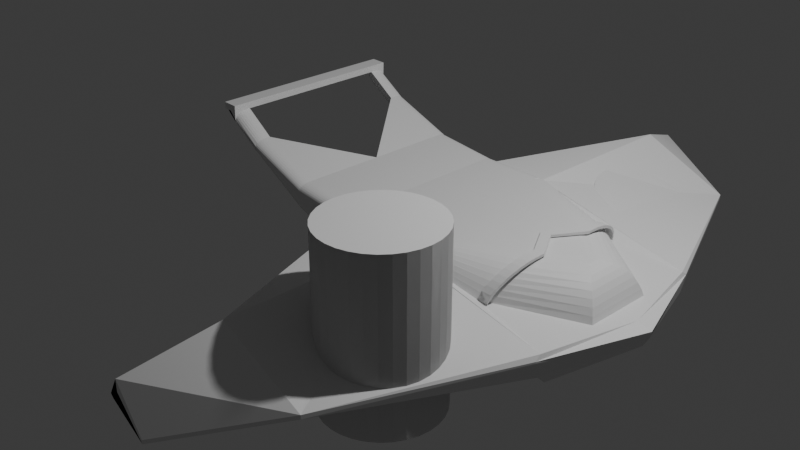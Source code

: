 # Source: Shatl.blend  (saved by Blender 4.1.24; exported with 4.5.12 LTS)
import bpy
from mathutils import Matrix  # noqa: F401  (used for matrix-valued properties, if any)

bpy.ops.wm.read_factory_settings(use_empty=True)
scene = bpy.context.scene
scene.name = 'Scene'

# ---- collections
col_collection = bpy.data.collections.new('Collection'); scene.collection.children.link(col_collection)

# ---- materials (node trees are filled in below, after node groups)
mat_material = bpy.data.materials.new('Material')
mat_material.alpha_threshold = 0.0
mat_material.use_transparent_shadow = False
mat_material.roughness = 0.5
mat_material.line_color = (0.0, 0.0, 0.0, 1.0)

# ---- material node trees
mat_material.use_nodes = True; mat_material.node_tree.nodes.clear()
_N = mat_material.node_tree.nodes; _L = mat_material.node_tree.links
n0 = _N.new('ShaderNodeOutputMaterial'); n0.name = 'Material Output'; n0.location = (300, 300)
n1 = _N.new('ShaderNodeBsdfPrincipled'); n1.name = 'Principled BSDF'; n1.location = (10, 300)
n1.inputs[3].default_value = 1.45
_L.new(n1.outputs[0], n0.inputs[0])
n0.is_active_output = True

# ---- world
world_world = bpy.data.worlds.new('World'); scene.world = world_world
world_world.use_nodes = True; world_world.node_tree.nodes.clear()
_N = world_world.node_tree.nodes; _L = world_world.node_tree.links
n0 = _N.new('ShaderNodeOutputWorld'); n0.name = 'World Output'; n0.location = (300, 300)
n1 = _N.new('ShaderNodeBackground'); n1.name = 'Background'; n1.location = (10, 300)
n1.inputs[0].default_value = (0.05088, 0.05088, 0.05088, 1.0)
_L.new(n1.outputs[0], n0.inputs[0])
n0.is_active_output = True
world_world.color = (0.05088, 0.05088, 0.05088)
world_world.use_sun_shadow = False
world_world.sun_shadow_jitter_overblur = 0.0

# ---- cameras
cam_camera = bpy.data.cameras.new('Camera')
cam_camera.clip_end = 100.0
cam_camera.ortho_scale = 7.314

# ---- lights
light_light = bpy.data.lights.new('Light', 'POINT')
light_light.transmission_factor = 0.0
light_light.energy = 1000.0
light_light.shadow_soft_size = 0.1
light_light.shadow_maximum_resolution = 0.006
light_light.use_absolute_resolution = True

# ---- meshes
me_cube = bpy.data.meshes.new('Cube')
me_cube.from_pydata([(-0.3333, 0.0, 0.5563), (1.0, 0.0, 1.0), (-0.3333, 0.0, 1.141), (1.0, 0.0, -1.0), (0.3333, 0.0, 0.08746), (0.3333, 0.0, 1.0), (-1.0, -0.8461, 1.4), (-1.0, -0.8209, 1.649), (-0.3333, -0.8209, 0.5563), (0.3333, -0.8209, 0.08746), (0.3333, -0.8209, 1.0), (-0.3333, -0.8209, 1.141), (-1.0, -0.8209, 1.649), (-0.3333, -0.8209, 0.5563), (0.3333, -0.8209, 0.08746), (0.3333, -0.8209, 1.0), (-0.3333, -0.8209, 1.141), (-1.314, -0.8209, 2.083), (-1.314, -0.8209, 2.218), (-1.476, -0.8209, 2.223), (-1.314, -1.0, 2.218), (-1.476, -1.0, 2.088), (-1.476, -0.8209, 2.088), (-1.476, -1.0, 2.223), (-1.314, 0.0, 2.083), (-1.314, 0.0, 2.218), (-1.476, 0.0, 2.223), (-1.476, 0.0, 2.088), (1.0, -0.8841, 1.0), (1.0, -2.829, 0.8647), (1.0, -0.9099, 0.9966), (1.0, -0.9344, 0.9866), (1.0, -0.9564, 0.9705), (1.0, -0.9747, 0.9491), (1.0, -0.9885, 0.9234), (1.0, -0.9971, 0.8948), (1.0, -2.829, 0.6233), (1.0, -0.324, -1.0), (1.0, -0.4388, -0.8542), (1.0, -0.4301, -0.8938), (1.0, -0.4161, -0.9294), (1.0, -0.3974, -0.9591), (1.0, -0.3751, -0.9814), (1.0, -0.3502, -0.9953), (-1.0, -1.0, 1.508), (-1.0, -0.8841, 1.649), (-1.0, -0.9971, 1.539), (-1.0, -0.9885, 1.569), (-1.0, -0.9747, 1.596), (-1.0, -0.9564, 1.618), (-1.0, -0.9344, 1.635), (-1.0, -0.9099, 1.645), (-1.0, -1.0, 1.499), (-1.0, -0.8815, 1.318), (-1.005, -0.997, 1.468), (-1.008, -0.9883, 1.435), (-1.01, -0.9741, 1.404), (-1.01, -0.9554, 1.375), (-1.008, -0.9329, 1.351), (-1.005, -0.9079, 1.331), (0.3333, -0.8841, 1.0), (0.3333, -1.0, 0.8639), (0.3333, -0.9099, 0.9966), (0.3333, -0.9344, 0.9865), (0.3333, -0.9564, 0.9703), (0.3333, -0.9747, 0.9488), (0.3333, -0.9885, 0.923), (0.3333, -0.9971, 0.8942), (-0.3333, -1.0, 1.003), (-0.3333, -0.8841, 1.141), (-0.3333, -0.9971, 1.033), (-0.3333, -0.9885, 1.062), (-0.3333, -0.9747, 1.089), (-0.3333, -0.9564, 1.111), (-0.3333, -0.9344, 1.127), (-0.3333, -0.9099, 1.137), (-0.3333, -0.8819, 0.5563), (-0.3333, -1.0, 0.7413), (-0.3333, -0.9082, 0.561), (-0.3333, -0.9331, 0.5746), (-0.3333, -0.9555, 0.5967), (-0.3333, -0.9742, 0.626), (-0.3333, -0.9883, 0.661), (-0.3333, -0.997, 0.7001), (0.3333, -1.0, 0.2736), (0.3333, -0.8821, 0.08746), (0.3333, -0.997, 0.2322), (0.3333, -0.9883, 0.1929), (0.3333, -0.9743, 0.1576), (0.3333, -0.9556, 0.1281), (0.3333, -0.9333, 0.1059), (0.3333, -0.9084, 0.09213), (-1.0, -0.8841, 1.649), (-1.0, -1.0, 1.451), (-1.0, -0.9099, 1.644), (-1.0, -0.9971, 1.495), (-1.0, -1.0, 1.499), (-1.0, -0.8814, 1.318), (-1.005, -0.997, 1.465), (-1.008, -0.9883, 1.431), (-1.01, -0.9741, 1.399), (-1.01, -0.9554, 1.37), (-1.008, -0.9329, 1.346), (-1.005, -0.9078, 1.329), (-1.0, -0.9367, 1.318), (-1.0, -0.8209, 1.536), (-1.0, -0.9109, 1.323), (-1.0, -0.8865, 1.339), (-1.0, -0.8645, 1.366), (-1.0, -0.8323, 1.442), (-1.0, -0.8238, 1.488), (-1.318, -1.0, 1.89), (-1.314, -0.8841, 2.083), (-1.314, -1.0, 2.199), (-1.43, -1.0, 2.087), (-1.43, -1.0, 2.087), (-1.317, -0.9971, 1.933), (-1.316, -0.9885, 1.974), (-1.316, -0.9747, 2.01), (-1.315, -0.9564, 2.041), (-1.315, -0.9344, 2.064), (-1.314, -0.9099, 2.078), (-1.317, -1.0, 1.922), (-1.321, -0.8817, 1.741), (-1.318, -0.997, 1.882), (-1.319, -0.9883, 1.844), (-1.32, -0.9742, 1.809), (-1.32, -0.9555, 1.781), (-1.321, -0.933, 1.759), (-1.321, -0.908, 1.746), (-1.321, -0.9367, 1.741), (-1.317, -0.8209, 1.956), (-1.321, -0.9109, 1.747), (-1.321, -0.8865, 1.763), (-1.32, -0.8645, 1.788), (-1.319, -0.8461, 1.822), (-1.319, -0.8323, 1.863), (-1.318, -0.8238, 1.908), (-1.476, -0.8818, 2.088), (-1.389, -1.0, 2.085), (-1.476, -1.0, 2.088), (-1.474, -0.9081, 2.088), (-1.468, -0.9331, 2.088), (-1.457, -0.9555, 2.087), (-1.443, -0.9742, 2.087), (-1.427, -0.9883, 2.086), (-1.408, -0.997, 2.086), (-1.374, -0.8209, 2.085), (-1.476, -0.9367, 2.088), (-1.476, -0.8209, 2.088), (-1.396, -0.8238, 2.085), (-1.418, -0.8323, 2.086), (-1.438, -0.8461, 2.087), (-1.454, -0.8645, 2.087), (-1.466, -0.8865, 2.088), (-1.474, -0.9109, 2.088), (2.364, -0.003723, 0.9271), (1.938, -2.829, 0.03976), (2.417, -0.05655, 0.917), (2.468, -0.1083, 0.8868), (2.518, -0.1579, 0.8372), (2.564, -0.2044, 0.7691), (2.607, -0.2468, 0.6839), (2.644, -0.2843, 0.5835), (2.676, -0.316, 0.4697), (2.701, -0.3414, 0.345), (2.72, -0.3599, 0.2119), (2.694, -0.9902, 0.1852), (1.74, -0.03976, -1.0), (1.938, -2.829, -0.03976), (1.876, -0.1764, -0.9902), (2.01, -0.3103, -0.9872), (2.139, -0.4387, -0.9784), (2.259, -0.5589, -0.9773), (2.368, -0.6686, -0.8459), (2.506, -0.7637, -0.6403), (2.613, -0.8276, -0.5449), (2.661, -0.8755, -0.4968), (2.694, -0.9902, -0.2575), (2.364, 0.0, 0.9271), (3.065, 0.0, 0.09334), (2.417, 0.0, 0.917), (2.468, 0.0, 0.8868), (2.518, 0.0, 0.8372), (2.564, 0.0, 0.7691), (2.607, 0.0, 0.6839), (2.644, 0.0, 0.5835), (2.676, 0.0, 0.4697), (2.701, 0.0, 0.345), (2.72, 0.0, 0.2119), (2.918, 0.0, 0.1797), (3.038, 0.0, -0.09533), (2.04, 0.0, -1.0), (2.99, 0.0, -0.2575), (2.961, 0.0, -0.2591), (2.913, 0.0, -0.2832), (2.848, 0.0, -0.34), (2.765, 0.0, -0.4646), (2.669, 0.0, -0.6301), (2.559, 0.0, -0.8159), (2.439, 0.0, -0.9532), (2.31, 0.0, -0.9872), (2.176, 0.0, -0.9902), (1.0, -2.829, 0.8647), (1.0, -0.8841, 1.0), (1.0, -0.9099, 0.9966), (1.0, -0.9344, 0.9866), (1.0, -0.9564, 0.9705), (1.0, -0.9747, 0.9491), (1.0, -0.9885, 0.9234), (1.0, -0.9971, 0.8949), (1.015, -0.9988, 0.884), (1.028, -0.9953, 0.9028), (1.038, -0.9895, 0.9209), (1.044, -0.9816, 0.9379), (1.048, -0.9717, 0.9533), (1.048, -0.96, 0.967), (1.044, -0.9468, 0.9785), (1.038, -0.9323, 0.9878), (1.028, -0.9168, 0.9945), (1.015, -0.9006, 0.9986), (1.0, -0.324, -1.0), (1.0, -0.4388, -0.8542), (1.0, -0.4301, -0.8939), (1.0, -0.4161, -0.9294), (1.0, -0.3975, -0.9591), (1.0, -0.3751, -0.9814), (1.0, -0.3502, -0.9953), (1.015, -0.3408, -0.9981), (1.028, -0.3572, -0.9924), (1.038, -0.3729, -0.9831), (1.044, -0.3877, -0.9702), (1.048, -0.4011, -0.9542), (1.048, -0.413, -0.9353), (1.044, -0.4231, -0.9138), (1.038, -0.4311, -0.8904), (1.028, -0.437, -0.8653), (1.015, -0.4406, -0.8391), (0.7053, -3.649, -0.01196), (0.7053, -3.649, 0.2295), (0.7053, -3.649, 0.2295), (1.007, -3.649, -0.5955), (1.007, -3.649, -0.675), (0.7053, -3.649, -0.01196), (0.7053, -3.649, 0.2295), (0.7053, -3.649, 0.2295), (1.007, -3.649, -0.5955), (1.007, -3.649, -0.675), (0.603, -3.649, -0.1507), (0.603, -3.649, -0.1286), (0.603, -3.649, -0.1286), (0.6306, -3.649, -0.2041), (0.6306, -3.649, -0.2114), (2.698, -1.051, 0.05997), (2.698, -1.051, 0.09506), (1.963, -0.7003, 0.7974), (1.946, -0.7555, 0.7135), (2.014, -0.2952, 1.013), (1.928, -0.801, 0.6209), (2.01, -0.3904, 1.005), (1.83, 0.0, 1.023), (1.909, -0.8366, 0.5209), (2.002, -0.48, 0.9772), (1.889, -0.8638, 0.394), (1.992, -0.562, 0.9316), (1.979, -0.6357, 0.8708), (2.073, -0.6981, 0.7981), (2.057, -0.7525, 0.7154), (2.124, -0.2988, 1.01), (2.038, -0.7973, 0.6241), (2.12, -0.3926, 1.003), (1.942, 0.0, 1.02), (2.019, -0.8325, 0.5256), (2.112, -0.4809, 0.9754), (1.999, -0.8638, 0.394), (2.101, -0.5618, 0.9304), (2.089, -0.6344, 0.8705), (1.963, -0.7093, 0.8497), (1.947, -0.7637, 0.767), (2.014, -0.31, 1.062), (1.928, -0.8085, 0.6757), (2.01, -0.4038, 1.055), (1.831, 0.0, 1.072), (1.909, -0.8437, 0.5772), (2.002, -0.4921, 1.027), (1.991, -0.573, 0.982), (1.978, -0.6456, 0.9221), (2.073, -0.7093, 0.8497), (2.057, -0.7637, 0.767), (2.124, -0.31, 1.062), (2.038, -0.8085, 0.6757), (2.12, -0.4038, 1.055), (1.942, 0.0, 1.072), (2.019, -0.8437, 0.5772), (2.112, -0.4921, 1.027), (2.101, -0.573, 0.982), (2.089, -0.6456, 0.9221)], [], [(11, 7, 45, 69), (28, 30, 205, 204), (3, 192, 168, 221, 37), (4, 3, 37, 85, 9), (1, 5, 10, 60, 28), (179, 260, 257, 156), (6, 7, 2, 0), (10, 11, 69, 60), (96, 93, 111, 122), (30, 31, 206, 205), (8, 9, 85, 76), (29, 36, 238, 239), (84, 61, 68, 77), (5, 2, 11, 10), (0, 4, 9, 8), (0, 8, 6), (6, 53, 97), (2, 7, 11), (92, 12, 17, 112), (11, 7, 12, 16), (6, 8, 76, 53), (12, 105, 131, 17), (10, 11, 16, 15), (77, 68, 44, 52), (122, 111, 115, 139), (8, 9, 14, 13), (149, 148, 138, 140, 21, 22), (7, 6, 105, 12), (104, 97, 123, 130), (6, 8, 13, 97), (22, 19, 26, 27), (113, 112, 17, 18, 20), (23, 20, 18, 19), (17, 131, 147), (22, 21, 23, 19), (17, 147, 149, 22), (130, 123, 138, 148), (140, 139, 115, 114, 21), (21, 114, 113, 20, 23), (24, 27, 26, 25), (18, 17, 24, 25), (17, 22, 27, 24), (19, 18, 25, 26), (3, 1, 28, 204, 220, 219, 218, 217, 216, 215, 214, 213, 212, 211, 203, 29, 36, 237, 236, 235, 234, 233, 232, 231, 230, 229, 228, 221, 37), (31, 32, 207, 206), (32, 33, 208, 207), (33, 34, 209, 208), (34, 35, 210, 209), (35, 29, 203, 210), (36, 38, 222), (38, 39, 223, 222), (39, 40, 224, 223), (40, 41, 225, 224), (41, 42, 226, 225), (42, 43, 227, 226), (43, 37, 221, 227), (6, 109, 110, 105), (111, 116, 117, 118, 119, 120, 121, 112, 113, 114, 115), (138, 141, 140), (141, 142, 140), (142, 143, 140), (143, 144, 140), (144, 145, 140), (145, 146, 140), (146, 139, 140), (147, 150, 149), (150, 151, 149), (151, 152, 149), (152, 153, 149), (153, 154, 149), (154, 155, 149), (155, 148, 149), (69, 45, 51, 75), (75, 51, 50, 74), (74, 50, 49, 73), (73, 49, 48, 72), (72, 48, 47, 71), (71, 47, 46, 70), (70, 46, 44, 68), (85, 37, 43, 91), (91, 43, 42, 90), (90, 42, 41, 89), (89, 41, 40, 88), (88, 40, 39, 87), (87, 39, 38, 86), (86, 38, 36, 84), (28, 60, 62, 30), (30, 62, 63, 31), (31, 63, 64, 32), (32, 64, 65, 33), (33, 65, 66, 34), (34, 66, 67, 35), (35, 67, 61, 29), (60, 69, 75, 62), (62, 75, 74, 63), (63, 74, 73, 64), (64, 73, 72, 65), (65, 72, 71, 66), (66, 71, 70, 67), (67, 70, 68, 61), (53, 76, 78, 59), (59, 78, 79, 58), (58, 79, 80, 57), (57, 80, 81, 56), (56, 81, 82, 55), (55, 82, 83, 54), (54, 83, 77, 52), (76, 85, 91, 78), (78, 91, 90, 79), (79, 90, 89, 80), (80, 89, 88, 81), (81, 88, 87, 82), (82, 87, 86, 83), (83, 86, 84, 77), (52, 96, 98, 54), (54, 98, 99, 55), (55, 99, 100, 56), (56, 100, 101, 57), (57, 101, 102, 58), (58, 102, 103, 59), (59, 103, 97, 53), (92, 112, 121, 94), (94, 121, 120, 50), (50, 120, 119, 49), (49, 119, 118, 48), (48, 118, 117, 46), (46, 117, 116, 95), (95, 116, 111, 93), (123, 97, 103, 129), (129, 103, 102, 128), (128, 102, 101, 127), (127, 101, 100, 126), (126, 100, 99, 125), (125, 99, 98, 124), (124, 98, 96, 122), (104, 130, 132, 106), (106, 132, 133, 107), (107, 133, 134, 108), (108, 134, 135, 6), (6, 135, 136, 109), (109, 136, 137, 110), (110, 137, 131, 105), (130, 148, 155, 132), (132, 155, 154, 133), (133, 154, 153, 134), (134, 153, 152, 135), (135, 152, 151, 136), (136, 151, 150, 137), (137, 150, 147, 131), (138, 123, 129, 141), (141, 129, 128, 142), (142, 128, 127, 143), (143, 127, 126, 144), (144, 126, 125, 145), (145, 125, 124, 146), (146, 124, 122, 139), (36, 29, 61, 84), (203, 211, 212, 213, 214, 215, 216, 217, 218, 219, 220, 204, 205, 206, 207, 208, 209, 210), (221, 228, 229, 230, 231, 232, 233, 234, 235, 236, 237, 36, 222, 223, 224, 225, 226, 227), (179, 156, 158, 181), (181, 158, 159, 182), (182, 159, 160, 183), (183, 160, 161, 184), (184, 161, 162, 185), (185, 162, 163, 186), (186, 163, 164, 187), (187, 164, 165, 188), (188, 165, 166, 189), (189, 166, 167, 190), (167, 157, 254), (168, 192, 202, 170), (170, 202, 201, 171), (171, 201, 200, 172), (172, 200, 199, 173), (173, 199, 198, 174), (174, 198, 197, 175), (175, 197, 196), (175, 196, 195, 176), (176, 195, 194, 177), (177, 194, 193, 178), (178, 193, 191, 253), (221, 168, 170, 228), (228, 170, 171, 229), (229, 171, 172, 230), (230, 172, 173, 231), (231, 173, 174, 232), (232, 174, 175, 233), (233, 175, 234), (234, 175, 176, 235), (235, 176, 177, 236), (236, 177, 178, 237), (237, 178, 169, 36), (156, 257, 259, 158), (158, 259, 262, 159), (159, 262, 264, 160), (160, 264, 265, 161), (161, 265, 255, 162), (162, 255, 256, 163), (163, 256, 258, 164), (164, 258, 261, 165), (165, 261, 263, 166), (166, 263, 212, 211, 167), (253, 254, 157, 169), (240, 239, 244, 245), (169, 157, 241, 242), (36, 169, 242, 238), (157, 203, 240, 241), (203, 29, 239, 240), (243, 247, 252, 248), (241, 240, 245, 246), (238, 242, 247, 243), (242, 241, 246, 247), (239, 238, 243, 244), (252, 251, 250, 249, 248), (247, 246, 251, 252), (244, 243, 248, 249), (245, 244, 249, 250), (246, 245, 250, 251), (191, 180, 254, 253), (169, 178, 253), (190, 167, 254, 180), (264, 265, 286, 285), (263, 261, 213, 212), (259, 257, 204, 220), (256, 255, 216, 215), (262, 259, 220, 219), (264, 262, 219, 218), (265, 264, 218, 217), (255, 265, 217, 216), (257, 260, 1, 28, 204), (258, 256, 215, 214), (261, 258, 214, 213), (267, 266, 287, 288), (272, 269, 290, 293), (262, 264, 285, 284), (270, 268, 289, 291), (269, 267, 288, 290), (259, 262, 284, 281), (274, 272, 293), (268, 271, 292, 289), (255, 256, 278, 277), (283, 263, 274, 293), (282, 279, 289, 292), (284, 285, 295, 294), (279, 281, 291, 289), (278, 280, 290, 288), (285, 286, 296, 295), (277, 278, 288, 287), (280, 283, 293, 290), (286, 277, 287, 296), (281, 284, 294, 291), (273, 270, 291, 294), (265, 255, 277, 286), (275, 273, 294, 295), (260, 257, 279, 282), (261, 263, 283), (276, 275, 295, 296), (256, 258, 280, 278), (257, 259, 281, 279), (266, 276, 296, 287), (258, 261, 283, 280), (283, 272, 274, 263), (280, 269, 272, 283), (278, 267, 269, 280), (104, 106, 107, 108, 6, 97), (167, 210, 203, 157)])
_uv = me_cube.uv_layers.new(name='UVMap')
_uv.uv.foreach_set('vector', [0.7917, 0.7276, 0.875, 0.7276, 0.875, 0.7355, 0.7917, 0.7355, 0.625, 1.0, 0.6246, 1.0, 0.6246, 1.0, 0.625, 1.0, 0.125, 0.625, 0.255, 0.625, 0.255, 0.63, 0.125, 0.7353, 0.125, 0.7353, 0.2917, 0.625, 0.375, 0.625, 0.375, 0.7353, 0.2917, 0.7353, 0.2917, 0.7276, 0.625, 0.625, 0.7083, 0.625, 0.7083, 0.7276, 0.7083, 0.7355, 0.625, 0.7355, 0.745, 0.625, 0.7922, 0.625, 0.7803, 0.6586, 0.745, 0.63, 0.375, 0.02239, 0.625, 0.02239, 0.625, 0.125, 0.375, 0.125, 0.7083, 0.7276, 0.7917, 0.7276, 0.7917, 0.7355, 0.7083, 0.7355, 0.5123, 1.0, 0.4756, 1.0, 0.4841, 1.0, 0.5073, 1.0, 0.6246, 1.0, 0.6233, 1.0, 0.6233, 1.0, 0.6246, 1.0, 0.2083, 0.7276, 0.2917, 0.7276, 0.2917, 0.7353, 0.2083, 0.7352, 0.6081, 0.75, 0.3984, 0.75, 0.3984, 0.75, 0.6081, 0.75, 0.426, 0.8333, 0.5877, 0.8333, 0.5659, 0.9167, 0.4541, 0.9167, 0.7083, 0.625, 0.7917, 0.625, 0.7917, 0.7276, 0.7083, 0.7276, 0.2083, 0.625, 0.2917, 0.625, 0.2917, 0.7276, 0.2083, 0.7276, 0.2083, 0.625, 0.2083, 0.7276, 0.125, 0.7276, 0.125, 0.7276, 0.125, 0.7352, 0.0, 2.384e-07, 0.875, 0.625, 0.875, 0.7276, 0.7917, 0.7276, 0.875, 0.7355, 0.875, 0.7276, 0.875, 0.7276, 0.875, 0.7355, 0.7917, 0.7276, 0.875, 0.7276, 0.875, 0.7276, 0.7917, 0.7276, 0.125, 0.7276, 0.2083, 0.7276, 0.2083, 0.7352, 0.125, 0.7352, 0.625, 0.02239, 0.5403, 0.02239, 0.5319, 0.02239, 0.625, 0.02239, 0.7083, 0.7276, 0.7917, 0.7276, 0.7917, 0.7276, 0.7083, 0.7276, 0.4541, 0.9167, 0.5659, 0.9167, 0.5187, 1.0, 0.5122, 1.0, 0.5073, 1.0, 0.4841, 1.0, 0.4463, 1.0, 0.5099, 1.0, 0.2083, 0.7276, 0.2917, 0.7276, 0.2917, 0.7276, 0.2083, 0.7276, 0.125, 0.7276, 0.125, 0.7421, 0.125, 0.7352, 0.125, 0.75, 0.125, 0.75, 0.125, 0.7276, 0.625, 0.02239, 0.375, 0.02239, 0.5403, 0.02239, 0.625, 0.02239, 0.125, 0.7421, 0.125, 0.7352, 0.125, 0.7352, 0.125, 0.7421, 0.125, 0.7276, 0.2083, 0.7276, 0.2083, 0.7276, 0.1321, 0.7276, 0.125, 0.7276, 0.125, 0.7276, 0.125, 0.7276, 0.125, 0.7276, 0.875, 0.75, 0.875, 0.7355, 0.875, 0.7276, 0.875, 0.7276, 0.875, 0.75, 0.375, 0.0, 0.625, 0.0, 0.625, 0.02239, 0.375, 0.02239, 0.625, 0.02239, 0.5319, 0.02239, 0.5335, 0.02239, 0.125, 0.7276, 0.125, 0.75, 0.125, 0.75, 0.125, 0.7276, 0.625, 0.02239, 0.5335, 0.02239, 0.375, 0.02239, 0.375, 0.02239, 0.125, 0.7421, 0.125, 0.7352, 0.125, 0.7352, 0.125, 0.7421, 0.375, 1.0, 0.5099, 1.0, 0.4463, 1.0, 0.4463, 1.0, 0.375, 1.0, 0.375, 1.0, 0.4463, 1.0, 0.625, 1.0, 0.625, 1.0, 0.375, 1.0, 0.625, 0.02239, 0.375, 0.02239, 0.375, 0.02239, 0.625, 0.02239, 0.875, 0.7276, 0.875, 0.7276, 0.875, 0.7276, 0.875, 0.7276, 0.625, 0.02239, 0.375, 0.02239, 0.375, 0.02239, 0.625, 0.02239, 0.375, 0.02239, 0.625, 0.02239, 0.625, 0.02239, 0.375, 0.02239, 0.375, 0.625, 0.625, 0.625, 0.625, 0.7355, 0.625, 0.7355, 0.6248, 0.7376, 0.6243, 0.7396, 0.6235, 0.7415, 0.6223, 0.7433, 0.6209, 0.745, 0.6192, 0.7464, 0.6172, 0.7477, 0.6151, 0.7487, 0.6129, 0.7494, 0.6105, 0.7499, 0.6081, 0.75, 0.6081, 0.75, 0.3984, 0.75, 0.3951, 0.7498, 0.3918, 0.7494, 0.3887, 0.7487, 0.3858, 0.7476, 0.3831, 0.7464, 0.3807, 0.7449, 0.3787, 0.7432, 0.3771, 0.7414, 0.3759, 0.7394, 0.3752, 0.7374, 0.375, 0.7353, 0.375, 0.7353, 0.6233, 1.0, 0.6213, 1.0, 0.6213, 1.0, 0.6233, 1.0, 0.6213, 1.0, 0.6186, 1.0, 0.6186, 1.0, 0.6213, 1.0, 0.6186, 1.0, 0.6154, 1.0, 0.6154, 1.0, 0.6186, 1.0, 0.6154, 1.0, 0.6119, 1.0, 0.6119, 1.0, 0.6154, 1.0, 0.6119, 1.0, 0.6081, 1.0, 0.6081, 1.0, 0.6119, 1.0, 0.125, 0.75, 0.125, 0.7496, 0.125, 0.7496, 0.125, 0.7496, 0.125, 0.7485, 0.125, 0.7485, 0.125, 0.7496, 0.125, 0.7485, 0.125, 0.7468, 0.125, 0.7468, 0.125, 0.7485, 0.125, 0.7468, 0.125, 0.7445, 0.125, 0.7445, 0.125, 0.7468, 0.125, 0.7445, 0.125, 0.7417, 0.125, 0.7417, 0.125, 0.7445, 0.125, 0.7417, 0.125, 0.7386, 0.125, 0.7386, 0.125, 0.7417, 0.125, 0.7386, 0.125, 0.7353, 0.125, 0.7353, 0.125, 0.7386, 0.4372, 0.02239, 0.4686, 0.02239, 0.5035, 0.02239, 0.5403, 0.02239, 0.4841, 1.0, 0.5154, 1.0, 0.5452, 1.0, 0.5719, 1.0, 0.5943, 1.0, 0.611, 1.0, 0.6215, 1.0, 0.625, 1.0, 0.6192, 1.0, 0.4463, 1.0, 0.4463, 1.0, 0.125, 0.7352, 0.125, 0.7385, 0.125, 0.75, 0.125, 0.7385, 0.125, 0.7416, 0.125, 0.75, 0.125, 0.7416, 0.125, 0.7444, 0.125, 0.75, 0.125, 0.7444, 0.125, 0.7468, 0.125, 0.75, 0.125, 0.7468, 0.125, 0.75, 0.125, 0.75, 0.125, 0.75, 0.125, 0.75, 0.125, 0.75, 0.125, 0.75, 0.125, 0.75, 0.125, 0.75, 0.125, 0.7276, 0.125, 0.728, 0.125, 0.7276, 0.125, 0.728, 0.125, 0.729, 0.125, 0.7276, 0.125, 0.729, 0.125, 0.7308, 0.125, 0.7276, 0.125, 0.7308, 0.125, 0.7331, 0.125, 0.7276, 0.125, 0.7331, 0.125, 0.7358, 0.125, 0.7276, 0.125, 0.7358, 0.125, 0.7389, 0.125, 0.7276, 0.125, 0.7389, 0.125, 0.7421, 0.125, 0.7276, 0.7917, 0.7355, 0.875, 0.7355, 0.8748, 0.7387, 0.7915, 0.7387, 0.7915, 0.7387, 0.8748, 0.7387, 0.8742, 0.7418, 0.7909, 0.7418, 0.7909, 0.7418, 0.8742, 0.7418, 0.8732, 0.75, 0.7917, 0.75, 0.625, 0.9167, 0.625, 0.9982, 0.585, 1.0, 0.6027, 0.9167, 0.6027, 0.9167, 0.585, 1.0, 0.5648, 1.0, 0.5915, 0.9167, 0.5915, 0.9167, 0.5648, 1.0, 0.5424, 1.0, 0.579, 0.9167, 0.579, 0.9167, 0.5424, 1.0, 0.5187, 1.0, 0.5659, 0.9167, 0.2917, 0.7353, 0.375, 0.7353, 0.3747, 0.7386, 0.2914, 0.7385, 0.2914, 0.7385, 0.3747, 0.7386, 0.374, 0.7417, 0.2906, 0.7417, 0.2906, 0.7417, 0.374, 0.7417, 0.3727, 0.7445, 0.2894, 0.7445, 0.2894, 0.7445, 0.3727, 0.7445, 0.3711, 0.75, 0.2917, 0.75, 0.375, 0.8333, 0.375, 0.7539, 0.3883, 0.75, 0.4039, 0.8333, 0.4039, 0.8333, 0.3883, 0.75, 0.3932, 0.75, 0.4147, 0.8333, 0.4147, 0.8333, 0.3932, 0.75, 0.3984, 0.75, 0.426, 0.8333, 0.625, 0.7355, 0.7083, 0.7355, 0.7083, 0.7387, 0.625, 0.7387, 0.625, 0.7387, 0.7083, 0.7387, 0.7083, 0.7418, 0.625, 0.7418, 0.625, 0.7418, 0.7083, 0.7418, 0.7083, 0.75, 0.625, 0.75, 0.625, 0.75, 0.625, 0.8333, 0.611, 0.8333, 0.6186, 0.75, 0.6186, 0.75, 0.611, 0.8333, 0.6039, 0.8333, 0.6154, 0.75, 0.6154, 0.75, 0.6039, 0.8333, 0.596, 0.8333, 0.6119, 0.75, 0.6119, 0.75, 0.596, 0.8333, 0.5877, 0.8333, 0.6081, 0.75, 0.7083, 0.7355, 0.7917, 0.7355, 0.7915, 0.7387, 0.7081, 0.7387, 0.7081, 0.7387, 0.7915, 0.7387, 0.7909, 0.7418, 0.7076, 0.7418, 0.7076, 0.7418, 0.7909, 0.7418, 0.79, 0.75, 0.7083, 0.75, 0.625, 0.8333, 0.625, 0.915, 0.6027, 0.9167, 0.611, 0.8333, 0.611, 0.8333, 0.6027, 0.9167, 0.5915, 0.9167, 0.6039, 0.8333, 0.6039, 0.8333, 0.5915, 0.9167, 0.579, 0.9167, 0.596, 0.8333, 0.596, 0.8333, 0.579, 0.9167, 0.5659, 0.9167, 0.5877, 0.8333, 0.125, 0.7352, 0.2083, 0.7352, 0.2081, 0.7385, 0.1241, 0.7385, 0.1241, 0.7385, 0.2081, 0.7385, 0.2074, 0.7416, 0.123, 0.7416, 0.123, 0.7416, 0.2074, 0.7416, 0.2062, 0.7444, 0.1216, 0.7444, 0.1216, 0.7444, 0.2062, 0.7444, 0.2046, 0.75, 0.125, 0.75, 0.375, 1.0, 0.375, 0.9204, 0.4198, 0.9167, 0.4549, 1.001, 0.4549, 1.001, 0.4198, 0.9167, 0.4365, 0.9167, 0.483, 1.001, 0.483, 1.001, 0.4365, 0.9167, 0.4541, 0.9167, 0.5122, 1.0, 0.2083, 0.7352, 0.2917, 0.7353, 0.2914, 0.7385, 0.208, 0.7385, 0.208, 0.7385, 0.2914, 0.7385, 0.2905, 0.7417, 0.2072, 0.7416, 0.2072, 0.7416, 0.2905, 0.7417, 0.2891, 0.7445, 0.2058, 0.7444, 0.2058, 0.7444, 0.2891, 0.7445, 0.2873, 0.75, 0.2083, 0.75, 0.375, 0.9167, 0.375, 0.8377, 0.4039, 0.8333, 0.4198, 0.9167, 0.4198, 0.9167, 0.4039, 0.8333, 0.4147, 0.8333, 0.4365, 0.9167, 0.4365, 0.9167, 0.4147, 0.8333, 0.426, 0.8333, 0.4541, 0.9167, 0.5122, 1.0, 0.5123, 1.0, -7.629e-06, 0.0, 0.0, -1.526e-05, 0.0, -1.526e-05, -7.629e-06, 0.0, -3.815e-06, 0.0, 0.0, 7.629e-06, 0.0, 7.629e-06, -3.815e-06, 0.0, 0.375, 1.0, 0.375, 1.0, 0.125, 0.75, 0.125, 0.75, 0.0, -9.537e-07, 0.0, -4.768e-07, 0.0, -4.768e-07, 0.0, -9.537e-07, 0.0, 0.0, 2.384e-07, -1.907e-06, 2.384e-07, -1.907e-06, 0.0, 0.0, 9.537e-07, 0.0, 0.0, 3.815e-06, 0.0, 3.815e-06, 9.537e-07, 0.0, 0.125, 0.7352, 0.125, 0.7352, 0.875, 0.7355, 0.875, 0.7355, 0.875, 0.7387, 0.875, 0.7387, 0.875, 0.7387, 0.875, 0.7387, 0.875, 0.7418, 0.875, 0.7418, 0.875, 0.7418, 0.875, 0.7418, 0.875, 0.75, 0.875, 0.75, 0.625, 1.0, 0.625, 1.0, 0.5719, 1.0, 0.5688, 1.0, 0.5688, 1.0, 0.5719, 1.0, 0.5452, 1.0, 0.5404, 1.0, 0.5404, 1.0, 0.5452, 1.0, 0.5154, 1.0, 0.5089, 1.0, 0.5089, 1.0, 0.5154, 1.0, 0.4841, 1.0, 0.4756, 1.0, 0.125, 0.7352, 0.125, 0.7352, 0.125, 0.7385, 0.125, 0.7385, 0.125, 0.7385, 0.125, 0.7385, 0.125, 0.7416, 0.125, 0.7416, 0.125, 0.7416, 0.125, 0.7416, 0.125, 0.7444, 0.125, 0.7444, 0.125, 0.7444, 0.125, 0.7444, 0.125, 0.75, 0.125, 0.75, 0.375, 1.0, 0.375, 1.0, 0.4527, 1.0, 0.4499, 1.0, 0.4499, 1.0, 0.4527, 1.0, 0.4817, 1.0, 0.4779, 1.0, 0.4779, 1.0, 0.4817, 1.0, 0.5123, 1.0, 0.5073, 1.0, 0.125, 0.7421, 0.125, 0.7421, 0.125, 0.7389, 0.125, 0.7389, 0.125, 0.7389, 0.125, 0.7389, 0.125, 0.7358, 0.125, 0.7358, 0.125, 0.7358, 0.125, 0.7358, 0.125, 0.7276, 0.125, 0.7276, 0.375, 0.02239, 0.375, 0.02239, 0.4341, 0.02239, 0.4372, 0.02239, 0.4372, 0.02239, 0.4341, 0.02239, 0.4638, 0.02239, 0.4686, 0.02239, 0.4686, 0.02239, 0.4638, 0.02239, 0.497, 0.02239, 0.5035, 0.02239, 0.5035, 0.02239, 0.497, 0.02239, 0.5319, 0.02239, 0.5403, 0.02239, 0.125, 0.7421, 0.125, 0.7421, 0.125, 0.7389, 0.125, 0.7389, 0.125, 0.7389, 0.125, 0.7389, 0.125, 0.7358, 0.125, 0.7358, 0.125, 0.7358, 0.125, 0.7358, 0.125, 0.7276, 0.125, 0.7276, 0.375, 0.02239, 0.375, 0.02239, 0.4347, 0.02239, 0.4341, 0.02239, 0.4341, 0.02239, 0.4347, 0.02239, 0.4647, 0.02239, 0.4638, 0.02239, 0.4638, 0.02239, 0.4647, 0.02239, 0.4982, 0.02239, 0.497, 0.02239, 0.497, 0.02239, 0.4982, 0.02239, 0.5335, 0.02239, 0.5319, 0.02239, 0.125, 0.7352, 0.125, 0.7352, 0.125, 0.7385, 0.125, 0.7385, 0.125, 0.7385, 0.125, 0.7385, 0.125, 0.7416, 0.125, 0.7416, 0.125, 0.7416, 0.125, 0.7416, 0.125, 0.7444, 0.125, 0.7444, 0.125, 0.7444, 0.125, 0.7444, 0.125, 0.75, 0.125, 0.75, 0.375, 1.0, 0.375, 1.0, 0.4499, 1.0, 0.4514, 1.0, 0.4514, 1.0, 0.4499, 1.0, 0.4779, 1.0, 0.4799, 1.0, 0.4799, 1.0, 0.4779, 1.0, 0.5073, 1.0, 0.5099, 1.0, 0.3984, 0.75, 0.6081, 0.75, 0.5877, 0.8333, 0.426, 0.8333, 0.6081, 1.0, 0.6105, 0.9981, 0.6129, 0.9966, 0.6152, 0.9954, 0.6174, 0.9947, 0.6181, 0.9931, 0.6188, 0.9923, 0.6193, 0.9918, 0.6193, 0.9918, 0.6191, 0.992, 0.6185, 0.9927, 0.6176, 0.9937, 0.6175, 0.9938, 0.6169, 0.9944, 0.6161, 0.9954, 0.6149, 0.9967, 0.6135, 0.9982, 0.6119, 1.0, 0.125, 0.7353, 0.1269, 0.7374, 0.1283, 0.7396, 0.1294, 0.7417, 0.13, 0.7438, 0.1316, 0.7438, 0.1323, 0.7443, 0.1326, 0.7445, 0.1325, 0.7445, 0.132, 0.7441, 0.1312, 0.7434, 0.13, 0.7425, 0.1299, 0.7425, 0.1295, 0.7421, 0.1288, 0.7416, 0.1278, 0.7407, 0.1265, 0.7397, 0.125, 0.7386, 0.745, 0.625, 0.745, 0.63, 0.7279, 0.6471, 0.7279, 0.625, 0.7279, 0.625, 0.7279, 0.6471, 0.7112, 0.6638, 0.7112, 0.625, 0.7112, 0.625, 0.7112, 0.6638, 0.6952, 0.6798, 0.6952, 0.625, 0.6952, 0.625, 0.6952, 0.6798, 0.6801, 0.6949, 0.6801, 0.625, 0.6801, 0.625, 0.6801, 0.6949, 0.6664, 0.7086, 0.6664, 0.625, 0.6664, 0.625, 0.6664, 0.7086, 0.5836, 0.7207, 0.5836, 0.625, 0.5836, 0.625, 0.5836, 0.7207, 0.5699, 0.7309, 0.5699, 0.625, 0.5699, 0.625, 0.5699, 0.7309, 0.5548, 0.7392, 0.5548, 0.625, 0.5548, 0.625, 0.5548, 0.7392, 0.5388, 0.7451, 0.5388, 0.625, 0.5388, 0.625, 0.5388, 0.7451, 0.5221, 0.7488, 0.5221, 0.625, 0.5221, 0.7488, 0.505, 0.75, 0.505, 0.6605, 0.255, 0.63, 0.255, 0.625, 0.2721, 0.625, 0.2721, 0.6471, 0.2721, 0.6471, 0.2721, 0.625, 0.2888, 0.625, 0.2888, 0.6638, 0.2888, 0.6638, 0.2888, 0.625, 0.3048, 0.625, 0.3048, 0.6798, 0.3048, 0.6798, 0.3048, 0.625, 0.3199, 0.625, 0.3199, 0.6949, 0.3199, 0.6949, 0.3199, 0.625, 0.3336, 0.625, 0.3336, 0.7086, 0.3336, 0.7086, 0.3336, 0.625, 0.4164, 0.625, 0.4164, 0.7207, 0.4164, 0.7207, 0.4164, 0.625, 0.4301, 0.625, 0.4301, 0.7309, 0.4301, 0.625, 0.4452, 0.625, 0.4452, 0.7392, 0.4452, 0.7392, 0.4452, 0.625, 0.4612, 0.625, 0.4612, 0.7451, 0.4612, 0.7451, 0.4612, 0.625, 0.4779, 0.625, 0.4779, 0.7488, 0.4779, 0.7488, 0.4779, 0.625, 0.495, 0.625, 0.495, 0.6605, 0.125, 0.7353, 0.255, 0.63, 0.2721, 0.6471, 0.1269, 0.7374, 0.1269, 0.7374, 0.2721, 0.6471, 0.2888, 0.6638, 0.1285, 0.7394, 0.1285, 0.7394, 0.2888, 0.6638, 0.3048, 0.6798, 0.1297, 0.7414, 0.1297, 0.7414, 0.3048, 0.6798, 0.3199, 0.6949, 0.1305, 0.7432, 0.1305, 0.7432, 0.3199, 0.6949, 0.3336, 0.7086, 0.1309, 0.7449, 0.1309, 0.7449, 0.3336, 0.7086, 0.3457, 0.75, 0.1395, 0.75, 0.375, 0.9855, 0.4301, 0.7691, 0.3858, 0.9945, 0.3858, 0.9945, 0.4301, 0.7691, 0.4452, 0.7608, 0.3887, 0.9953, 0.3887, 0.9953, 0.4452, 0.7608, 0.4612, 0.7549, 0.3918, 0.9965, 0.3918, 0.9965, 0.4612, 0.7549, 0.4779, 0.7512, 0.3951, 0.9981, 0.3951, 0.9981, 0.4779, 0.7512, 0.495, 0.75, 0.3984, 1.0, 0.745, 0.63, 0.7803, 0.6586, 0.772, 0.6745, 0.7279, 0.6471, 0.7279, 0.6471, 0.772, 0.6745, 0.7649, 0.6892, 0.7112, 0.6638, 0.7112, 0.6638, 0.7649, 0.6892, 0.759, 0.7023, 0.6952, 0.6798, 0.6952, 0.6798, 0.759, 0.7023, 0.7542, 0.7138, 0.6801, 0.6949, 0.6801, 0.6949, 0.7542, 0.7138, 0.747, 0.75, 0.6664, 0.75, 0.625, 0.7914, 0.625, 0.872, 0.5991, 0.873, 0.5836, 0.7793, 0.5836, 0.7793, 0.5991, 0.873, 0.5914, 0.8714, 0.5699, 0.7691, 0.5699, 0.7691, 0.5914, 0.8714, 0.5831, 0.8706, 0.5548, 0.7608, 0.5548, 0.7608, 0.5831, 0.8706, 0.5743, 0.8707, 0.5388, 0.7549, 0.5388, 0.7549, 0.5743, 0.8707, 0.6129, 0.9965, 0.6105, 0.9981, 0.5221, 0.7512, 0.495, 0.6605, 0.505, 0.6605, 0.505, 0.75, 0.495, 0.75, 0.6081, 0.75, 0.6081, 0.75, 0.6081, 0.75, 0.6081, 0.75, 0.495, 0.75, 0.505, 0.75, 0.505, 0.75, 0.495, 0.75, 0.3984, 1.0, 0.495, 0.75, 0.495, 0.75, 0.3984, 1.0, 0.505, 0.75, 0.6081, 1.0, 0.6081, 1.0, 0.505, 0.75, 0.6081, 0.75, 0.6081, 0.75, 0.6081, 0.75, 0.6081, 0.75, 0.3984, 1.0, 0.495, 0.75, 0.495, 0.75, 0.3984, 1.0, 0.505, 0.75, 0.6081, 1.0, 0.6081, 1.0, 0.505, 0.75, 0.3984, 1.0, 0.495, 0.75, 0.495, 0.75, 0.3984, 1.0, 0.495, 0.75, 0.505, 0.75, 0.505, 0.75, 0.495, 0.75, 0.6081, 0.75, 0.3984, 0.75, 0.3984, 0.75, 0.6081, 0.75, 0.495, 0.75, 0.505, 0.75, 0.6081, 1.0, 0.6081, 1.0, 0.3984, 1.0, 0.495, 0.75, 0.505, 0.75, 0.505, 0.75, 0.495, 0.75, 0.6081, 0.75, 0.3984, 0.75, 0.3984, 0.75, 0.6081, 0.75, 0.6081, 0.75, 0.6081, 0.75, 0.6081, 0.75, 0.6081, 0.75, 0.505, 0.75, 0.6081, 1.0, 0.6081, 1.0, 0.505, 0.75, 0.495, 0.625, 0.505, 0.625, 0.505, 0.6605, 0.495, 0.6605, 0.495, 0.75, 0.4779, 0.7488, 0.495, 0.6605, 0.5221, 0.625, 0.5221, 0.7488, 0.505, 0.6605, 0.505, 0.625, 0.759, 0.7023, 0.7542, 0.7138, 0.7542, 0.7138, 0.759, 0.7023, 0.5743, 0.8707, 0.5831, 0.8706, 0.6151, 0.9953, 0.6129, 0.9965, 0.772, 0.6745, 0.7803, 0.6586, 0.875, 0.7355, 0.8731, 0.7376, 0.5991, 0.873, 0.625, 0.872, 0.625, 0.9855, 0.6192, 0.9941, 0.7649, 0.6892, 0.772, 0.6745, 0.8731, 0.7376, 0.8715, 0.7396, 0.759, 0.7023, 0.7649, 0.6892, 0.8715, 0.7396, 0.8703, 0.7415, 0.7542, 0.7138, 0.759, 0.7023, 0.8703, 0.7415, 0.8695, 0.7433, 0.747, 0.75, 0.7542, 0.7138, 0.8695, 0.7433, 0.8605, 0.75, 0.7803, 0.6586, 0.7922, 0.625, 0.875, 0.625, 0.875, 0.7355, 0.875, 0.7355, 0.5914, 0.8714, 0.5991, 0.873, 0.6192, 0.9941, 0.6172, 0.9945, 0.5831, 0.8706, 0.5914, 0.8714, 0.6172, 0.9945, 0.6151, 0.9953, 0.0, 0.0, 0.0, 0.0, 0.0, 0.0, 0.0, 0.0, 0.0, 0.0, 0.0, 0.0, 0.0, 0.0, 0.0, 0.0, 0.7649, 0.6892, 0.759, 0.7023, 0.759, 0.7023, 0.7649, 0.6892, 0.0, 0.0, 0.0, 0.0, 0.0, 0.0, 0.0, 0.0, 0.0, 0.0, 0.0, 0.0, 0.0, 0.0, 0.0, 0.0, 0.772, 0.6745, 0.7649, 0.6892, 0.7649, 0.6892, 0.772, 0.6745, 0.0, 0.0, 0.0, 0.0, 0.0, 0.0, 0.0, 0.0, 0.0, 0.0, 0.0, 0.0, 0.0, 0.0, 0.625, 0.872, 0.5991, 0.873, 0.5991, 0.873, 0.625, 0.872, 0.5831, 0.8706, 0.5743, 0.8707, 0.5743, 0.8707, 0.5831, 0.8706, 0.7922, 0.625, 0.7803, 0.6586, 0.7803, 0.6586, 0.7922, 0.625, 0.7649, 0.6892, 0.759, 0.7023, 0.759, 0.7023, 0.7649, 0.6892, 0.7803, 0.6586, 0.772, 0.6745, 0.772, 0.6745, 0.7803, 0.6586, 0.5991, 0.873, 0.5914, 0.8714, 0.5914, 0.8714, 0.5991, 0.873, 0.759, 0.7023, 0.7542, 0.7138, 0.7542, 0.7138, 0.759, 0.7023, 0.625, 0.872, 0.5991, 0.873, 0.5991, 0.873, 0.625, 0.872, 0.5914, 0.8714, 0.5831, 0.8706, 0.5831, 0.8706, 0.5914, 0.8714, 0.7542, 0.7138, 0.747, 0.75, 0.747, 0.75, 0.7542, 0.7138, 0.772, 0.6745, 0.7649, 0.6892, 0.7649, 0.6892, 0.772, 0.6745, 0.0, 0.0, 0.0, 0.0, 0.0, 0.0, 0.0, 0.0, 0.7542, 0.7138, 0.747, 0.75, 0.747, 0.75, 0.7542, 0.7138, 0.0, 0.0, 0.0, 0.0, 0.0, 0.0, 0.0, 0.0, 0.7922, 0.625, 0.7803, 0.6586, 0.7803, 0.6586, 0.7922, 0.625, 0.5831, 0.8706, 0.5743, 0.8707, 0.5831, 0.8706, 0.0, 0.0, 0.0, 0.0, 0.0, 0.0, 0.0, 0.0, 0.5991, 0.873, 0.5914, 0.8714, 0.5914, 0.8714, 0.5991, 0.873, 0.7803, 0.6586, 0.772, 0.6745, 0.772, 0.6745, 0.7803, 0.6586, 0.0, 0.0, 0.0, 0.0, 0.0, 0.0, 0.0, 0.0, 0.5914, 0.8714, 0.5831, 0.8706, 0.5831, 0.8706, 0.5914, 0.8714, 0.0, 0.0, 0.0, 0.0, 0.0, 0.0, 0.0, 0.0, 0.0, 0.0, 0.0, 0.0, 0.0, 0.0, 0.0, 0.0, 0.0, 0.0, 0.0, 0.0, 0.0, 0.0, 0.0, 0.0, 0.375, 0.02239, 0.3791, 0.02239, 0.3914, 0.02239, 0.4111, 0.02239, 0.375, 0.02239, 0.375, 0.02239, 0.0, 0.0, 0.0, 0.0, 0.0, 0.0, 0.0, 0.0])
me_cube.materials.append(mat_material)
me_cube.use_mirror_vertex_groups = False
me_cube.update()
me_002 = bpy.data.meshes.new('Окружность.002')
me_002.from_pydata([(0.0, 1.0, 0.0), (-0.1951, 0.9808, 0.0), (-0.3827, 0.9239, 0.0), (-0.5556, 0.8315, 0.0), (-0.7071, 0.7071, 0.0), (-0.8315, 0.5556, 0.0), (-0.9239, 0.3827, 0.0), (-0.9808, 0.1951, 0.0), (-1.0, 0.0, 0.0), (-0.9808, -0.1951, 0.0), (-0.9239, -0.3827, 0.0), (-0.8315, -0.5556, 0.0), (-0.7071, -0.7071, 0.0), (-0.5556, -0.8315, 0.0), (-0.3827, -0.9239, 0.0), (-0.1951, -0.9808, 0.0), (0.0, -1.0, 0.0), (0.1951, -0.9808, 0.0), (0.3827, -0.9239, 0.0), (0.5556, -0.8315, 0.0), (0.7071, -0.7071, 0.0), (0.8315, -0.5556, 0.0), (0.9239, -0.3827, 0.0), (0.9808, -0.1951, 0.0), (1.0, 0.0, 0.0), (0.9808, 0.1951, 0.0), (0.9239, 0.3827, 0.0), (0.8315, 0.5556, 0.0), (0.7071, 0.7071, 0.0), (0.5556, 0.8315, 0.0), (0.3827, 0.9239, 0.0), (0.1951, 0.9808, 0.0), (0.0, 1.0, -2.994), (-0.1951, 0.9808, -2.994), (-0.3827, 0.9239, -2.994), (-0.5556, 0.8315, -2.994), (-0.7071, 0.7071, -2.994), (-0.8315, 0.5556, -2.994), (-0.9239, 0.3827, -2.994), (-0.9808, 0.1951, -2.994), (-1.0, 0.0, -2.994), (-0.9808, -0.1951, -2.994), (-0.9239, -0.3827, -2.994), (-0.8315, -0.5556, -2.994), (-0.7071, -0.7071, -2.994), (-0.5556, -0.8315, -2.994), (-0.3827, -0.9239, -2.994), (-0.1951, -0.9808, -2.994), (0.0, -1.0, -2.994), (0.1951, -0.9808, -2.994), (0.3827, -0.9239, -2.994), (0.5556, -0.8315, -2.994), (0.7071, -0.7071, -2.994), (0.8315, -0.5556, -2.994), (0.9239, -0.3827, -2.994), (0.9808, -0.1951, -2.994), (1.0, 0.0, -2.994), (0.9808, 0.1951, -2.994), (0.9239, 0.3827, -2.994), (0.8315, 0.5556, -2.994), (0.7071, 0.7071, -2.994), (0.5556, 0.8315, -2.994), (0.3827, 0.9239, -2.994), (0.1951, 0.9808, -2.994)], [], [(13, 12, 44, 45), (27, 26, 58, 59), (14, 13, 45, 46), (1, 0, 32, 33), (28, 27, 59, 60), (15, 14, 46, 47), (2, 1, 33, 34), (29, 28, 60, 61), (16, 15, 47, 48), (3, 2, 34, 35), (30, 29, 61, 62), (17, 16, 48, 49), (4, 3, 35, 36), (31, 30, 62, 63), (18, 17, 49, 50), (5, 4, 36, 37), (0, 31, 63, 32), (19, 18, 50, 51), (6, 5, 37, 38), (20, 19, 51, 52), (7, 6, 38, 39), (21, 20, 52, 53), (8, 7, 39, 40), (22, 21, 53, 54), (9, 8, 40, 41), (23, 22, 54, 55), (10, 9, 41, 42), (24, 23, 55, 56), (11, 10, 42, 43), (25, 24, 56, 57), (12, 11, 43, 44), (26, 25, 57, 58)])
_uv = me_002.uv_layers.new(name='UVКарта')
_uv.uv.foreach_set('vector', [0.0, 0.0, 0.0, 0.0, 0.0, 0.0, 0.0, 0.0, 0.0, 0.0, 0.0, 0.0, 0.0, 0.0, 0.0, 0.0, 0.0, 0.0, 0.0, 0.0, 0.0, 0.0, 0.0, 0.0, 0.0, 0.0, 0.0, 0.0, 0.0, 0.0, 0.0, 0.0, 0.0, 0.0, 0.0, 0.0, 0.0, 0.0, 0.0, 0.0, 0.0, 0.0, 0.0, 0.0, 0.0, 0.0, 0.0, 0.0, 0.0, 0.0, 0.0, 0.0, 0.0, 0.0, 0.0, 0.0, 0.0, 0.0, 0.0, 0.0, 0.0, 0.0, 0.0, 0.0, 0.0, 0.0, 0.0, 0.0, 0.0, 0.0, 0.0, 0.0, 0.0, 0.0, 0.0, 0.0, 0.0, 0.0, 0.0, 0.0, 0.0, 0.0, 0.0, 0.0, 0.0, 0.0, 0.0, 0.0, 0.0, 0.0, 0.0, 0.0, 0.0, 0.0, 0.0, 0.0, 0.0, 0.0, 0.0, 0.0, 0.0, 0.0, 0.0, 0.0, 0.0, 0.0, 0.0, 0.0, 0.0, 0.0, 0.0, 0.0, 0.0, 0.0, 0.0, 0.0, 0.0, 0.0, 0.0, 0.0, 0.0, 0.0, 0.0, 0.0, 0.0, 0.0, 0.0, 0.0, 0.0, 0.0, 0.0, 0.0, 0.0, 0.0, 0.0, 0.0, 0.0, 0.0, 0.0, 0.0, 0.0, 0.0, 0.0, 0.0, 0.0, 0.0, 0.0, 0.0, 0.0, 0.0, 0.0, 0.0, 0.0, 0.0, 0.0, 0.0, 0.0, 0.0, 0.0, 0.0, 0.0, 0.0, 0.0, 0.0, 0.0, 0.0, 0.0, 0.0, 0.0, 0.0, 0.0, 0.0, 0.0, 0.0, 0.0, 0.0, 0.0, 0.0, 0.0, 0.0, 0.0, 0.0, 0.0, 0.0, 0.0, 0.0, 0.0, 0.0, 0.0, 0.0, 0.0, 0.0, 0.0, 0.0, 0.0, 0.0, 0.0, 0.0, 0.0, 0.0, 0.0, 0.0, 0.0, 0.0, 0.0, 0.0, 0.0, 0.0, 0.0, 0.0, 0.0, 0.0, 0.0, 0.0, 0.0, 0.0, 0.0, 0.0, 0.0, 0.0, 0.0, 0.0, 0.0, 0.0, 0.0, 0.0, 0.0, 0.0, 0.0, 0.0, 0.0, 0.0, 0.0, 0.0, 0.0, 0.0, 0.0, 0.0, 0.0, 0.0, 0.0, 0.0, 0.0, 0.0, 0.0, 0.0, 0.0, 0.0, 0.0, 0.0, 0.0, 0.0, 0.0, 0.0, 0.0, 0.0])
me_002.update()
me_cube_002 = bpy.data.meshes.new('Cube.002')
me_cube_002.from_pydata([(-0.3333, 0.0, 0.5563), (1.0, 0.0, 1.0), (-0.3333, 0.0, 1.141), (1.0, 0.0, -1.0), (0.3333, 0.0, 0.08746), (0.3333, 0.0, 1.0), (-1.0, -0.8461, 1.4), (-1.0, -0.8209, 1.649), (-0.3333, -0.8209, 0.5563), (0.3333, -0.8209, 0.08746), (0.3333, -0.8209, 1.0), (-0.3333, -0.8209, 1.141), (-1.0, -0.8209, 1.649), (-0.3333, -0.8209, 0.5563), (0.3333, -0.8209, 0.08746), (0.3333, -0.8209, 1.0), (-0.3333, -0.8209, 1.141), (-1.314, -0.8209, 2.083), (-1.314, -0.8209, 2.218), (-1.476, -0.8209, 2.223), (-1.314, -1.0, 2.218), (-1.476, -1.0, 2.088), (-1.476, -0.8209, 2.088), (-1.476, -1.0, 2.223), (-1.314, 0.0, 2.083), (-1.314, 0.0, 2.218), (-1.476, 0.0, 2.223), (-1.476, 0.0, 2.088), (1.0, -0.8841, 1.0), (1.0, -2.829, 0.8647), (1.0, -0.9099, 0.9966), (1.0, -0.9344, 0.9866), (1.0, -0.9564, 0.9705), (1.0, -0.9747, 0.9491), (1.0, -0.9885, 0.9234), (1.0, -0.9971, 0.8948), (1.0, -2.829, 0.6233), (1.0, -0.324, -1.0), (1.0, -0.4388, -0.8542), (1.0, -0.4301, -0.8938), (1.0, -0.4161, -0.9294), (1.0, -0.3974, -0.9591), (1.0, -0.3751, -0.9814), (1.0, -0.3502, -0.9953), (-1.0, -1.0, 1.508), (-1.0, -0.8841, 1.649), (-1.0, -0.9971, 1.539), (-1.0, -0.9885, 1.569), (-1.0, -0.9747, 1.596), (-1.0, -0.9564, 1.618), (-1.0, -0.9344, 1.635), (-1.0, -0.9099, 1.645), (-1.0, -1.0, 1.499), (-1.0, -0.8815, 1.318), (-1.005, -0.997, 1.468), (-1.008, -0.9883, 1.435), (-1.01, -0.9741, 1.404), (-1.01, -0.9554, 1.375), (-1.008, -0.9329, 1.351), (-1.005, -0.9079, 1.331), (0.3333, -0.8841, 1.0), (0.3333, -1.0, 0.8639), (0.3333, -0.9099, 0.9966), (0.3333, -0.9344, 0.9865), (0.3333, -0.9564, 0.9703), (0.3333, -0.9747, 0.9488), (0.3333, -0.9885, 0.923), (0.3333, -0.9971, 0.8942), (-0.3333, -1.0, 1.003), (-0.3333, -0.8841, 1.141), (-0.3333, -0.9971, 1.033), (-0.3333, -0.9885, 1.062), (-0.3333, -0.9747, 1.089), (-0.3333, -0.9564, 1.111), (-0.3333, -0.9344, 1.127), (-0.3333, -0.9099, 1.137), (-0.3333, -0.8819, 0.5563), (-0.3333, -1.0, 0.7413), (-0.3333, -0.9082, 0.561), (-0.3333, -0.9331, 0.5746), (-0.3333, -0.9555, 0.5967), (-0.3333, -0.9742, 0.626), (-0.3333, -0.9883, 0.661), (-0.3333, -0.997, 0.7001), (0.3333, -1.0, 0.2736), (0.3333, -0.8821, 0.08746), (0.3333, -0.997, 0.2322), (0.3333, -0.9883, 0.1929), (0.3333, -0.9743, 0.1576), (0.3333, -0.9556, 0.1281), (0.3333, -0.9333, 0.1059), (0.3333, -0.9084, 0.09213), (-1.0, -0.8841, 1.649), (-1.0, -1.0, 1.451), (-1.0, -0.9099, 1.644), (-1.0, -0.9971, 1.495), (-1.0, -1.0, 1.499), (-1.0, -0.8814, 1.318), (-1.005, -0.997, 1.465), (-1.008, -0.9883, 1.431), (-1.01, -0.9741, 1.399), (-1.01, -0.9554, 1.37), (-1.008, -0.9329, 1.346), (-1.005, -0.9078, 1.329), (-1.0, -0.9367, 1.318), (-1.0, -0.8209, 1.536), (-1.0, -0.9109, 1.323), (-1.0, -0.8865, 1.339), (-1.0, -0.8645, 1.366), (-1.0, -0.8323, 1.442), (-1.0, -0.8238, 1.488), (-1.318, -1.0, 1.89), (-1.314, -0.8841, 2.083), (-1.314, -1.0, 2.199), (-1.43, -1.0, 2.087), (-1.43, -1.0, 2.087), (-1.317, -0.9971, 1.933), (-1.316, -0.9885, 1.974), (-1.316, -0.9747, 2.01), (-1.315, -0.9564, 2.041), (-1.315, -0.9344, 2.064), (-1.314, -0.9099, 2.078), (-1.317, -1.0, 1.922), (-1.321, -0.8817, 1.741), (-1.318, -0.997, 1.882), (-1.319, -0.9883, 1.844), (-1.32, -0.9742, 1.809), (-1.32, -0.9555, 1.781), (-1.321, -0.933, 1.759), (-1.321, -0.908, 1.746), (-1.321, -0.9367, 1.741), (-1.317, -0.8209, 1.956), (-1.321, -0.9109, 1.747), (-1.321, -0.8865, 1.763), (-1.32, -0.8645, 1.788), (-1.319, -0.8461, 1.822), (-1.319, -0.8323, 1.863), (-1.318, -0.8238, 1.908), (-1.476, -0.8818, 2.088), (-1.389, -1.0, 2.085), (-1.476, -1.0, 2.088), (-1.474, -0.9081, 2.088), (-1.468, -0.9331, 2.088), (-1.457, -0.9555, 2.087), (-1.443, -0.9742, 2.087), (-1.427, -0.9883, 2.086), (-1.408, -0.997, 2.086), (-1.374, -0.8209, 2.085), (-1.476, -0.9367, 2.088), (-1.476, -0.8209, 2.088), (-1.396, -0.8238, 2.085), (-1.418, -0.8323, 2.086), (-1.438, -0.8461, 2.087), (-1.454, -0.8645, 2.087), (-1.466, -0.8865, 2.088), (-1.474, -0.9109, 2.088), (2.364, -0.003723, 0.9271), (1.938, -2.829, 0.03976), (2.417, -0.05655, 0.917), (2.468, -0.1083, 0.8868), (2.518, -0.1579, 0.8372), (2.564, -0.2044, 0.7691), (2.607, -0.2468, 0.6839), (2.644, -0.2843, 0.5835), (2.676, -0.316, 0.4697), (2.701, -0.3414, 0.345), (2.72, -0.3599, 0.2119), (2.694, -0.9902, 0.1852), (1.74, -0.03976, -1.0), (1.938, -2.829, -0.03976), (1.876, -0.1764, -0.9902), (2.01, -0.3103, -0.9872), (2.139, -0.4387, -0.9784), (2.259, -0.5589, -0.9773), (2.368, -0.6686, -0.8459), (2.506, -0.7637, -0.6403), (2.613, -0.8276, -0.5449), (2.661, -0.8755, -0.4968), (2.694, -0.9902, -0.2575), (2.364, 0.0, 0.9271), (3.065, 0.0, 0.09334), (2.417, 0.0, 0.917), (2.468, 0.0, 0.8868), (2.518, 0.0, 0.8372), (2.564, 0.0, 0.7691), (2.607, 0.0, 0.6839), (2.644, 0.0, 0.5835), (2.676, 0.0, 0.4697), (2.701, 0.0, 0.345), (2.72, 0.0, 0.2119), (2.918, 0.0, 0.1797), (3.038, 0.0, -0.09533), (2.04, 0.0, -1.0), (2.99, 0.0, -0.2575), (2.961, 0.0, -0.2591), (2.913, 0.0, -0.2832), (2.848, 0.0, -0.34), (2.765, 0.0, -0.4646), (2.669, 0.0, -0.6301), (2.559, 0.0, -0.8159), (2.439, 0.0, -0.9532), (2.31, 0.0, -0.9872), (2.176, 0.0, -0.9902), (1.0, -2.829, 0.8647), (1.0, -0.8841, 1.0), (1.0, -0.9099, 0.9966), (1.0, -0.9344, 0.9866), (1.0, -0.9564, 0.9705), (1.0, -0.9747, 0.9491), (1.0, -0.9885, 0.9234), (1.0, -0.9971, 0.8949), (1.015, -0.9988, 0.884), (1.028, -0.9953, 0.9028), (1.038, -0.9895, 0.9209), (1.044, -0.9816, 0.9379), (1.048, -0.9717, 0.9533), (1.048, -0.96, 0.967), (1.044, -0.9468, 0.9785), (1.038, -0.9323, 0.9878), (1.028, -0.9168, 0.9945), (1.015, -0.9006, 0.9986), (1.0, -0.324, -1.0), (1.0, -0.4388, -0.8542), (1.0, -0.4301, -0.8939), (1.0, -0.4161, -0.9294), (1.0, -0.3975, -0.9591), (1.0, -0.3751, -0.9814), (1.0, -0.3502, -0.9953), (1.015, -0.3408, -0.9981), (1.028, -0.3572, -0.9924), (1.038, -0.3729, -0.9831), (1.044, -0.3877, -0.9702), (1.048, -0.4011, -0.9542), (1.048, -0.413, -0.9353), (1.044, -0.4231, -0.9138), (1.038, -0.4311, -0.8904), (1.028, -0.437, -0.8653), (1.015, -0.4406, -0.8391), (0.7053, -3.649, -0.01196), (0.7053, -3.649, 0.2295), (0.7053, -3.649, 0.2295), (1.007, -3.649, -0.5955), (1.007, -3.649, -0.675), (0.7053, -3.649, -0.01196), (0.7053, -3.649, 0.2295), (0.7053, -3.649, 0.2295), (1.007, -3.649, -0.5955), (1.007, -3.649, -0.675), (0.603, -3.649, -0.1507), (0.603, -3.649, -0.1286), (0.603, -3.649, -0.1286), (0.6306, -3.649, -0.2041), (0.6306, -3.649, -0.2114), (2.698, -1.051, 0.05997), (2.698, -1.051, 0.09506), (1.963, -0.7003, 0.7974), (1.946, -0.7555, 0.7135), (2.014, -0.2952, 1.013), (1.928, -0.801, 0.6209), (2.01, -0.3904, 1.005), (1.83, 0.0, 1.023), (1.909, -0.8366, 0.5209), (2.002, -0.48, 0.9772), (1.889, -0.8638, 0.394), (1.992, -0.562, 0.9316), (1.979, -0.6357, 0.8708), (2.073, -0.6981, 0.7981), (2.057, -0.7525, 0.7154), (2.124, -0.2988, 1.01), (2.038, -0.7973, 0.6241), (2.12, -0.3926, 1.003), (1.942, 0.0, 1.02), (2.019, -0.8325, 0.5256), (2.112, -0.4809, 0.9754), (1.999, -0.8638, 0.394), (2.101, -0.5618, 0.9304), (2.089, -0.6344, 0.8705), (1.963, -0.7093, 0.8497), (1.947, -0.7637, 0.767), (2.014, -0.31, 1.062), (1.928, -0.8085, 0.6757), (2.01, -0.4038, 1.055), (1.831, 0.0, 1.072), (1.909, -0.8437, 0.5772), (2.002, -0.4921, 1.027), (1.991, -0.573, 0.982), (1.978, -0.6456, 0.9221), (2.073, -0.7093, 0.8497), (2.057, -0.7637, 0.767), (2.124, -0.31, 1.062), (2.038, -0.8085, 0.6757), (2.12, -0.4038, 1.055), (1.942, 0.0, 1.072), (2.019, -0.8437, 0.5772), (2.112, -0.4921, 1.027), (2.101, -0.573, 0.982), (2.089, -0.6456, 0.9221)], [], [(11, 7, 45, 69), (28, 30, 205, 204), (3, 192, 168, 221, 37), (4, 3, 37, 85, 9), (1, 5, 10, 60, 28), (179, 260, 257, 156), (6, 7, 2, 0), (10, 11, 69, 60), (96, 93, 111, 122), (30, 31, 206, 205), (8, 9, 85, 76), (29, 36, 238, 239), (84, 61, 68, 77), (5, 2, 11, 10), (0, 4, 9, 8), (0, 8, 6), (6, 53, 97), (2, 7, 11), (92, 12, 17, 112), (11, 7, 12, 16), (6, 8, 76, 53), (12, 105, 131, 17), (10, 11, 16, 15), (77, 68, 44, 52), (122, 111, 115, 139), (8, 9, 14, 13), (149, 148, 138, 140, 21, 22), (7, 6, 105, 12), (104, 97, 123, 130), (6, 8, 13, 97), (22, 19, 26, 27), (113, 112, 17, 18, 20), (23, 20, 18, 19), (17, 131, 147), (22, 21, 23, 19), (17, 147, 149, 22), (130, 123, 138, 148), (140, 139, 115, 114, 21), (21, 114, 113, 20, 23), (24, 27, 26, 25), (18, 17, 24, 25), (17, 22, 27, 24), (19, 18, 25, 26), (3, 1, 28, 204, 220, 219, 218, 217, 216, 215, 214, 213, 212, 211, 203, 29, 36, 237, 236, 235, 234, 233, 232, 231, 230, 229, 228, 221, 37), (31, 32, 207, 206), (32, 33, 208, 207), (33, 34, 209, 208), (34, 35, 210, 209), (35, 29, 203, 210), (36, 38, 222), (38, 39, 223, 222), (39, 40, 224, 223), (40, 41, 225, 224), (41, 42, 226, 225), (42, 43, 227, 226), (43, 37, 221, 227), (6, 109, 110, 105), (111, 116, 117, 118, 119, 120, 121, 112, 113, 114, 115), (138, 141, 140), (141, 142, 140), (142, 143, 140), (143, 144, 140), (144, 145, 140), (145, 146, 140), (146, 139, 140), (147, 150, 149), (150, 151, 149), (151, 152, 149), (152, 153, 149), (153, 154, 149), (154, 155, 149), (155, 148, 149), (69, 45, 51, 75), (75, 51, 50, 74), (74, 50, 49, 73), (73, 49, 48, 72), (72, 48, 47, 71), (71, 47, 46, 70), (70, 46, 44, 68), (85, 37, 43, 91), (91, 43, 42, 90), (90, 42, 41, 89), (89, 41, 40, 88), (88, 40, 39, 87), (87, 39, 38, 86), (86, 38, 36, 84), (28, 60, 62, 30), (30, 62, 63, 31), (31, 63, 64, 32), (32, 64, 65, 33), (33, 65, 66, 34), (34, 66, 67, 35), (35, 67, 61, 29), (60, 69, 75, 62), (62, 75, 74, 63), (63, 74, 73, 64), (64, 73, 72, 65), (65, 72, 71, 66), (66, 71, 70, 67), (67, 70, 68, 61), (53, 76, 78, 59), (59, 78, 79, 58), (58, 79, 80, 57), (57, 80, 81, 56), (56, 81, 82, 55), (55, 82, 83, 54), (54, 83, 77, 52), (76, 85, 91, 78), (78, 91, 90, 79), (79, 90, 89, 80), (80, 89, 88, 81), (81, 88, 87, 82), (82, 87, 86, 83), (83, 86, 84, 77), (52, 96, 98, 54), (54, 98, 99, 55), (55, 99, 100, 56), (56, 100, 101, 57), (57, 101, 102, 58), (58, 102, 103, 59), (59, 103, 97, 53), (92, 112, 121, 94), (94, 121, 120, 50), (50, 120, 119, 49), (49, 119, 118, 48), (48, 118, 117, 46), (46, 117, 116, 95), (95, 116, 111, 93), (123, 97, 103, 129), (129, 103, 102, 128), (128, 102, 101, 127), (127, 101, 100, 126), (126, 100, 99, 125), (125, 99, 98, 124), (124, 98, 96, 122), (104, 130, 132, 106), (106, 132, 133, 107), (107, 133, 134, 108), (108, 134, 135, 6), (6, 135, 136, 109), (109, 136, 137, 110), (110, 137, 131, 105), (130, 148, 155, 132), (132, 155, 154, 133), (133, 154, 153, 134), (134, 153, 152, 135), (135, 152, 151, 136), (136, 151, 150, 137), (137, 150, 147, 131), (138, 123, 129, 141), (141, 129, 128, 142), (142, 128, 127, 143), (143, 127, 126, 144), (144, 126, 125, 145), (145, 125, 124, 146), (146, 124, 122, 139), (36, 29, 61, 84), (203, 211, 212, 213, 214, 215, 216, 217, 218, 219, 220, 204, 205, 206, 207, 208, 209, 210), (221, 228, 229, 230, 231, 232, 233, 234, 235, 236, 237, 36, 222, 223, 224, 225, 226, 227), (179, 156, 158, 181), (181, 158, 159, 182), (182, 159, 160, 183), (183, 160, 161, 184), (184, 161, 162, 185), (185, 162, 163, 186), (186, 163, 164, 187), (187, 164, 165, 188), (188, 165, 166, 189), (189, 166, 167, 190), (167, 157, 254), (168, 192, 202, 170), (170, 202, 201, 171), (171, 201, 200, 172), (172, 200, 199, 173), (173, 199, 198, 174), (174, 198, 197, 175), (175, 197, 196), (175, 196, 195, 176), (176, 195, 194, 177), (177, 194, 193, 178), (178, 193, 191, 253), (221, 168, 170, 228), (228, 170, 171, 229), (229, 171, 172, 230), (230, 172, 173, 231), (231, 173, 174, 232), (232, 174, 175, 233), (233, 175, 234), (234, 175, 176, 235), (235, 176, 177, 236), (236, 177, 178, 237), (237, 178, 169, 36), (156, 257, 259, 158), (158, 259, 262, 159), (159, 262, 264, 160), (160, 264, 265, 161), (161, 265, 255, 162), (162, 255, 256, 163), (163, 256, 258, 164), (164, 258, 261, 165), (165, 261, 263, 166), (166, 263, 212, 211, 167), (253, 254, 157, 169), (240, 239, 244, 245), (169, 157, 241, 242), (36, 169, 242, 238), (157, 203, 240, 241), (203, 29, 239, 240), (243, 247, 252, 248), (241, 240, 245, 246), (238, 242, 247, 243), (242, 241, 246, 247), (239, 238, 243, 244), (252, 251, 250, 249, 248), (247, 246, 251, 252), (244, 243, 248, 249), (245, 244, 249, 250), (246, 245, 250, 251), (191, 180, 254, 253), (169, 178, 253), (190, 167, 254, 180), (264, 265, 286, 285), (263, 261, 213, 212), (259, 257, 204, 220), (256, 255, 216, 215), (262, 259, 220, 219), (264, 262, 219, 218), (265, 264, 218, 217), (255, 265, 217, 216), (257, 260, 1, 28, 204), (258, 256, 215, 214), (261, 258, 214, 213), (267, 266, 287, 288), (272, 269, 290, 293), (262, 264, 285, 284), (270, 268, 289, 291), (269, 267, 288, 290), (259, 262, 284, 281), (274, 272, 293), (268, 271, 292, 289), (255, 256, 278, 277), (283, 263, 274, 293), (282, 279, 289, 292), (284, 285, 295, 294), (279, 281, 291, 289), (278, 280, 290, 288), (285, 286, 296, 295), (277, 278, 288, 287), (280, 283, 293, 290), (286, 277, 287, 296), (281, 284, 294, 291), (273, 270, 291, 294), (265, 255, 277, 286), (275, 273, 294, 295), (260, 257, 279, 282), (261, 263, 283), (276, 275, 295, 296), (256, 258, 280, 278), (257, 259, 281, 279), (266, 276, 296, 287), (258, 261, 283, 280), (283, 272, 274, 263), (280, 269, 272, 283), (278, 267, 269, 280), (104, 106, 107, 108, 6, 97), (167, 210, 203, 157)])
_uv = me_cube_002.uv_layers.new(name='UVMap')
_uv.uv.foreach_set('vector', [0.7917, 0.7276, 0.875, 0.7276, 0.875, 0.7355, 0.7917, 0.7355, 0.625, 1.0, 0.6246, 1.0, 0.6246, 1.0, 0.625, 1.0, 0.125, 0.625, 0.255, 0.625, 0.255, 0.63, 0.125, 0.7353, 0.125, 0.7353, 0.2917, 0.625, 0.375, 0.625, 0.375, 0.7353, 0.2917, 0.7353, 0.2917, 0.7276, 0.625, 0.625, 0.7083, 0.625, 0.7083, 0.7276, 0.7083, 0.7355, 0.625, 0.7355, 0.745, 0.625, 0.7922, 0.625, 0.7803, 0.6586, 0.745, 0.63, 0.375, 0.02239, 0.625, 0.02239, 0.625, 0.125, 0.375, 0.125, 0.7083, 0.7276, 0.7917, 0.7276, 0.7917, 0.7355, 0.7083, 0.7355, 0.5123, 1.0, 0.4756, 1.0, 0.4841, 1.0, 0.5073, 1.0, 0.6246, 1.0, 0.6233, 1.0, 0.6233, 1.0, 0.6246, 1.0, 0.2083, 0.7276, 0.2917, 0.7276, 0.2917, 0.7353, 0.2083, 0.7352, 0.6081, 0.75, 0.3984, 0.75, 0.3984, 0.75, 0.6081, 0.75, 0.426, 0.8333, 0.5877, 0.8333, 0.5659, 0.9167, 0.4541, 0.9167, 0.7083, 0.625, 0.7917, 0.625, 0.7917, 0.7276, 0.7083, 0.7276, 0.2083, 0.625, 0.2917, 0.625, 0.2917, 0.7276, 0.2083, 0.7276, 0.2083, 0.625, 0.2083, 0.7276, 0.125, 0.7276, 0.125, 0.7276, 0.125, 0.7352, 0.0, 2.384e-07, 0.875, 0.625, 0.875, 0.7276, 0.7917, 0.7276, 0.875, 0.7355, 0.875, 0.7276, 0.875, 0.7276, 0.875, 0.7355, 0.7917, 0.7276, 0.875, 0.7276, 0.875, 0.7276, 0.7917, 0.7276, 0.125, 0.7276, 0.2083, 0.7276, 0.2083, 0.7352, 0.125, 0.7352, 0.625, 0.02239, 0.5403, 0.02239, 0.5319, 0.02239, 0.625, 0.02239, 0.7083, 0.7276, 0.7917, 0.7276, 0.7917, 0.7276, 0.7083, 0.7276, 0.4541, 0.9167, 0.5659, 0.9167, 0.5187, 1.0, 0.5122, 1.0, 0.5073, 1.0, 0.4841, 1.0, 0.4463, 1.0, 0.5099, 1.0, 0.2083, 0.7276, 0.2917, 0.7276, 0.2917, 0.7276, 0.2083, 0.7276, 0.125, 0.7276, 0.125, 0.7421, 0.125, 0.7352, 0.125, 0.75, 0.125, 0.75, 0.125, 0.7276, 0.625, 0.02239, 0.375, 0.02239, 0.5403, 0.02239, 0.625, 0.02239, 0.125, 0.7421, 0.125, 0.7352, 0.125, 0.7352, 0.125, 0.7421, 0.125, 0.7276, 0.2083, 0.7276, 0.2083, 0.7276, 0.1321, 0.7276, 0.125, 0.7276, 0.125, 0.7276, 0.125, 0.7276, 0.125, 0.7276, 0.875, 0.75, 0.875, 0.7355, 0.875, 0.7276, 0.875, 0.7276, 0.875, 0.75, 0.375, 0.0, 0.625, 0.0, 0.625, 0.02239, 0.375, 0.02239, 0.625, 0.02239, 0.5319, 0.02239, 0.5335, 0.02239, 0.125, 0.7276, 0.125, 0.75, 0.125, 0.75, 0.125, 0.7276, 0.625, 0.02239, 0.5335, 0.02239, 0.375, 0.02239, 0.375, 0.02239, 0.125, 0.7421, 0.125, 0.7352, 0.125, 0.7352, 0.125, 0.7421, 0.375, 1.0, 0.5099, 1.0, 0.4463, 1.0, 0.4463, 1.0, 0.375, 1.0, 0.375, 1.0, 0.4463, 1.0, 0.625, 1.0, 0.625, 1.0, 0.375, 1.0, 0.625, 0.02239, 0.375, 0.02239, 0.375, 0.02239, 0.625, 0.02239, 0.875, 0.7276, 0.875, 0.7276, 0.875, 0.7276, 0.875, 0.7276, 0.625, 0.02239, 0.375, 0.02239, 0.375, 0.02239, 0.625, 0.02239, 0.375, 0.02239, 0.625, 0.02239, 0.625, 0.02239, 0.375, 0.02239, 0.375, 0.625, 0.625, 0.625, 0.625, 0.7355, 0.625, 0.7355, 0.6248, 0.7376, 0.6243, 0.7396, 0.6235, 0.7415, 0.6223, 0.7433, 0.6209, 0.745, 0.6192, 0.7464, 0.6172, 0.7477, 0.6151, 0.7487, 0.6129, 0.7494, 0.6105, 0.7499, 0.6081, 0.75, 0.6081, 0.75, 0.3984, 0.75, 0.3951, 0.7498, 0.3918, 0.7494, 0.3887, 0.7487, 0.3858, 0.7476, 0.3831, 0.7464, 0.3807, 0.7449, 0.3787, 0.7432, 0.3771, 0.7414, 0.3759, 0.7394, 0.3752, 0.7374, 0.375, 0.7353, 0.375, 0.7353, 0.6233, 1.0, 0.6213, 1.0, 0.6213, 1.0, 0.6233, 1.0, 0.6213, 1.0, 0.6186, 1.0, 0.6186, 1.0, 0.6213, 1.0, 0.6186, 1.0, 0.6154, 1.0, 0.6154, 1.0, 0.6186, 1.0, 0.6154, 1.0, 0.6119, 1.0, 0.6119, 1.0, 0.6154, 1.0, 0.6119, 1.0, 0.6081, 1.0, 0.6081, 1.0, 0.6119, 1.0, 0.125, 0.75, 0.125, 0.7496, 0.125, 0.7496, 0.125, 0.7496, 0.125, 0.7485, 0.125, 0.7485, 0.125, 0.7496, 0.125, 0.7485, 0.125, 0.7468, 0.125, 0.7468, 0.125, 0.7485, 0.125, 0.7468, 0.125, 0.7445, 0.125, 0.7445, 0.125, 0.7468, 0.125, 0.7445, 0.125, 0.7417, 0.125, 0.7417, 0.125, 0.7445, 0.125, 0.7417, 0.125, 0.7386, 0.125, 0.7386, 0.125, 0.7417, 0.125, 0.7386, 0.125, 0.7353, 0.125, 0.7353, 0.125, 0.7386, 0.4372, 0.02239, 0.4686, 0.02239, 0.5035, 0.02239, 0.5403, 0.02239, 0.4841, 1.0, 0.5154, 1.0, 0.5452, 1.0, 0.5719, 1.0, 0.5943, 1.0, 0.611, 1.0, 0.6215, 1.0, 0.625, 1.0, 0.6192, 1.0, 0.4463, 1.0, 0.4463, 1.0, 0.125, 0.7352, 0.125, 0.7385, 0.125, 0.75, 0.125, 0.7385, 0.125, 0.7416, 0.125, 0.75, 0.125, 0.7416, 0.125, 0.7444, 0.125, 0.75, 0.125, 0.7444, 0.125, 0.7468, 0.125, 0.75, 0.125, 0.7468, 0.125, 0.75, 0.125, 0.75, 0.125, 0.75, 0.125, 0.75, 0.125, 0.75, 0.125, 0.75, 0.125, 0.75, 0.125, 0.75, 0.125, 0.7276, 0.125, 0.728, 0.125, 0.7276, 0.125, 0.728, 0.125, 0.729, 0.125, 0.7276, 0.125, 0.729, 0.125, 0.7308, 0.125, 0.7276, 0.125, 0.7308, 0.125, 0.7331, 0.125, 0.7276, 0.125, 0.7331, 0.125, 0.7358, 0.125, 0.7276, 0.125, 0.7358, 0.125, 0.7389, 0.125, 0.7276, 0.125, 0.7389, 0.125, 0.7421, 0.125, 0.7276, 0.7917, 0.7355, 0.875, 0.7355, 0.8748, 0.7387, 0.7915, 0.7387, 0.7915, 0.7387, 0.8748, 0.7387, 0.8742, 0.7418, 0.7909, 0.7418, 0.7909, 0.7418, 0.8742, 0.7418, 0.8732, 0.75, 0.7917, 0.75, 0.625, 0.9167, 0.625, 0.9982, 0.585, 1.0, 0.6027, 0.9167, 0.6027, 0.9167, 0.585, 1.0, 0.5648, 1.0, 0.5915, 0.9167, 0.5915, 0.9167, 0.5648, 1.0, 0.5424, 1.0, 0.579, 0.9167, 0.579, 0.9167, 0.5424, 1.0, 0.5187, 1.0, 0.5659, 0.9167, 0.2917, 0.7353, 0.375, 0.7353, 0.3747, 0.7386, 0.2914, 0.7385, 0.2914, 0.7385, 0.3747, 0.7386, 0.374, 0.7417, 0.2906, 0.7417, 0.2906, 0.7417, 0.374, 0.7417, 0.3727, 0.7445, 0.2894, 0.7445, 0.2894, 0.7445, 0.3727, 0.7445, 0.3711, 0.75, 0.2917, 0.75, 0.375, 0.8333, 0.375, 0.7539, 0.3883, 0.75, 0.4039, 0.8333, 0.4039, 0.8333, 0.3883, 0.75, 0.3932, 0.75, 0.4147, 0.8333, 0.4147, 0.8333, 0.3932, 0.75, 0.3984, 0.75, 0.426, 0.8333, 0.625, 0.7355, 0.7083, 0.7355, 0.7083, 0.7387, 0.625, 0.7387, 0.625, 0.7387, 0.7083, 0.7387, 0.7083, 0.7418, 0.625, 0.7418, 0.625, 0.7418, 0.7083, 0.7418, 0.7083, 0.75, 0.625, 0.75, 0.625, 0.75, 0.625, 0.8333, 0.611, 0.8333, 0.6186, 0.75, 0.6186, 0.75, 0.611, 0.8333, 0.6039, 0.8333, 0.6154, 0.75, 0.6154, 0.75, 0.6039, 0.8333, 0.596, 0.8333, 0.6119, 0.75, 0.6119, 0.75, 0.596, 0.8333, 0.5877, 0.8333, 0.6081, 0.75, 0.7083, 0.7355, 0.7917, 0.7355, 0.7915, 0.7387, 0.7081, 0.7387, 0.7081, 0.7387, 0.7915, 0.7387, 0.7909, 0.7418, 0.7076, 0.7418, 0.7076, 0.7418, 0.7909, 0.7418, 0.79, 0.75, 0.7083, 0.75, 0.625, 0.8333, 0.625, 0.915, 0.6027, 0.9167, 0.611, 0.8333, 0.611, 0.8333, 0.6027, 0.9167, 0.5915, 0.9167, 0.6039, 0.8333, 0.6039, 0.8333, 0.5915, 0.9167, 0.579, 0.9167, 0.596, 0.8333, 0.596, 0.8333, 0.579, 0.9167, 0.5659, 0.9167, 0.5877, 0.8333, 0.125, 0.7352, 0.2083, 0.7352, 0.2081, 0.7385, 0.1241, 0.7385, 0.1241, 0.7385, 0.2081, 0.7385, 0.2074, 0.7416, 0.123, 0.7416, 0.123, 0.7416, 0.2074, 0.7416, 0.2062, 0.7444, 0.1216, 0.7444, 0.1216, 0.7444, 0.2062, 0.7444, 0.2046, 0.75, 0.125, 0.75, 0.375, 1.0, 0.375, 0.9204, 0.4198, 0.9167, 0.4549, 1.001, 0.4549, 1.001, 0.4198, 0.9167, 0.4365, 0.9167, 0.483, 1.001, 0.483, 1.001, 0.4365, 0.9167, 0.4541, 0.9167, 0.5122, 1.0, 0.2083, 0.7352, 0.2917, 0.7353, 0.2914, 0.7385, 0.208, 0.7385, 0.208, 0.7385, 0.2914, 0.7385, 0.2905, 0.7417, 0.2072, 0.7416, 0.2072, 0.7416, 0.2905, 0.7417, 0.2891, 0.7445, 0.2058, 0.7444, 0.2058, 0.7444, 0.2891, 0.7445, 0.2873, 0.75, 0.2083, 0.75, 0.375, 0.9167, 0.375, 0.8377, 0.4039, 0.8333, 0.4198, 0.9167, 0.4198, 0.9167, 0.4039, 0.8333, 0.4147, 0.8333, 0.4365, 0.9167, 0.4365, 0.9167, 0.4147, 0.8333, 0.426, 0.8333, 0.4541, 0.9167, 0.5122, 1.0, 0.5123, 1.0, -7.629e-06, 0.0, 0.0, -1.526e-05, 0.0, -1.526e-05, -7.629e-06, 0.0, -3.815e-06, 0.0, 0.0, 7.629e-06, 0.0, 7.629e-06, -3.815e-06, 0.0, 0.375, 1.0, 0.375, 1.0, 0.125, 0.75, 0.125, 0.75, 0.0, -9.537e-07, 0.0, -4.768e-07, 0.0, -4.768e-07, 0.0, -9.537e-07, 0.0, 0.0, 2.384e-07, -1.907e-06, 2.384e-07, -1.907e-06, 0.0, 0.0, 9.537e-07, 0.0, 0.0, 3.815e-06, 0.0, 3.815e-06, 9.537e-07, 0.0, 0.125, 0.7352, 0.125, 0.7352, 0.875, 0.7355, 0.875, 0.7355, 0.875, 0.7387, 0.875, 0.7387, 0.875, 0.7387, 0.875, 0.7387, 0.875, 0.7418, 0.875, 0.7418, 0.875, 0.7418, 0.875, 0.7418, 0.875, 0.75, 0.875, 0.75, 0.625, 1.0, 0.625, 1.0, 0.5719, 1.0, 0.5688, 1.0, 0.5688, 1.0, 0.5719, 1.0, 0.5452, 1.0, 0.5404, 1.0, 0.5404, 1.0, 0.5452, 1.0, 0.5154, 1.0, 0.5089, 1.0, 0.5089, 1.0, 0.5154, 1.0, 0.4841, 1.0, 0.4756, 1.0, 0.125, 0.7352, 0.125, 0.7352, 0.125, 0.7385, 0.125, 0.7385, 0.125, 0.7385, 0.125, 0.7385, 0.125, 0.7416, 0.125, 0.7416, 0.125, 0.7416, 0.125, 0.7416, 0.125, 0.7444, 0.125, 0.7444, 0.125, 0.7444, 0.125, 0.7444, 0.125, 0.75, 0.125, 0.75, 0.375, 1.0, 0.375, 1.0, 0.4527, 1.0, 0.4499, 1.0, 0.4499, 1.0, 0.4527, 1.0, 0.4817, 1.0, 0.4779, 1.0, 0.4779, 1.0, 0.4817, 1.0, 0.5123, 1.0, 0.5073, 1.0, 0.125, 0.7421, 0.125, 0.7421, 0.125, 0.7389, 0.125, 0.7389, 0.125, 0.7389, 0.125, 0.7389, 0.125, 0.7358, 0.125, 0.7358, 0.125, 0.7358, 0.125, 0.7358, 0.125, 0.7276, 0.125, 0.7276, 0.375, 0.02239, 0.375, 0.02239, 0.4341, 0.02239, 0.4372, 0.02239, 0.4372, 0.02239, 0.4341, 0.02239, 0.4638, 0.02239, 0.4686, 0.02239, 0.4686, 0.02239, 0.4638, 0.02239, 0.497, 0.02239, 0.5035, 0.02239, 0.5035, 0.02239, 0.497, 0.02239, 0.5319, 0.02239, 0.5403, 0.02239, 0.125, 0.7421, 0.125, 0.7421, 0.125, 0.7389, 0.125, 0.7389, 0.125, 0.7389, 0.125, 0.7389, 0.125, 0.7358, 0.125, 0.7358, 0.125, 0.7358, 0.125, 0.7358, 0.125, 0.7276, 0.125, 0.7276, 0.375, 0.02239, 0.375, 0.02239, 0.4347, 0.02239, 0.4341, 0.02239, 0.4341, 0.02239, 0.4347, 0.02239, 0.4647, 0.02239, 0.4638, 0.02239, 0.4638, 0.02239, 0.4647, 0.02239, 0.4982, 0.02239, 0.497, 0.02239, 0.497, 0.02239, 0.4982, 0.02239, 0.5335, 0.02239, 0.5319, 0.02239, 0.125, 0.7352, 0.125, 0.7352, 0.125, 0.7385, 0.125, 0.7385, 0.125, 0.7385, 0.125, 0.7385, 0.125, 0.7416, 0.125, 0.7416, 0.125, 0.7416, 0.125, 0.7416, 0.125, 0.7444, 0.125, 0.7444, 0.125, 0.7444, 0.125, 0.7444, 0.125, 0.75, 0.125, 0.75, 0.375, 1.0, 0.375, 1.0, 0.4499, 1.0, 0.4514, 1.0, 0.4514, 1.0, 0.4499, 1.0, 0.4779, 1.0, 0.4799, 1.0, 0.4799, 1.0, 0.4779, 1.0, 0.5073, 1.0, 0.5099, 1.0, 0.3984, 0.75, 0.6081, 0.75, 0.5877, 0.8333, 0.426, 0.8333, 0.6081, 1.0, 0.6105, 0.9981, 0.6129, 0.9966, 0.6152, 0.9954, 0.6174, 0.9947, 0.6181, 0.9931, 0.6188, 0.9923, 0.6193, 0.9918, 0.6193, 0.9918, 0.6191, 0.992, 0.6185, 0.9927, 0.6176, 0.9937, 0.6175, 0.9938, 0.6169, 0.9944, 0.6161, 0.9954, 0.6149, 0.9967, 0.6135, 0.9982, 0.6119, 1.0, 0.125, 0.7353, 0.1269, 0.7374, 0.1283, 0.7396, 0.1294, 0.7417, 0.13, 0.7438, 0.1316, 0.7438, 0.1323, 0.7443, 0.1326, 0.7445, 0.1325, 0.7445, 0.132, 0.7441, 0.1312, 0.7434, 0.13, 0.7425, 0.1299, 0.7425, 0.1295, 0.7421, 0.1288, 0.7416, 0.1278, 0.7407, 0.1265, 0.7397, 0.125, 0.7386, 0.745, 0.625, 0.745, 0.63, 0.7279, 0.6471, 0.7279, 0.625, 0.7279, 0.625, 0.7279, 0.6471, 0.7112, 0.6638, 0.7112, 0.625, 0.7112, 0.625, 0.7112, 0.6638, 0.6952, 0.6798, 0.6952, 0.625, 0.6952, 0.625, 0.6952, 0.6798, 0.6801, 0.6949, 0.6801, 0.625, 0.6801, 0.625, 0.6801, 0.6949, 0.6664, 0.7086, 0.6664, 0.625, 0.6664, 0.625, 0.6664, 0.7086, 0.5836, 0.7207, 0.5836, 0.625, 0.5836, 0.625, 0.5836, 0.7207, 0.5699, 0.7309, 0.5699, 0.625, 0.5699, 0.625, 0.5699, 0.7309, 0.5548, 0.7392, 0.5548, 0.625, 0.5548, 0.625, 0.5548, 0.7392, 0.5388, 0.7451, 0.5388, 0.625, 0.5388, 0.625, 0.5388, 0.7451, 0.5221, 0.7488, 0.5221, 0.625, 0.5221, 0.7488, 0.505, 0.75, 0.505, 0.6605, 0.255, 0.63, 0.255, 0.625, 0.2721, 0.625, 0.2721, 0.6471, 0.2721, 0.6471, 0.2721, 0.625, 0.2888, 0.625, 0.2888, 0.6638, 0.2888, 0.6638, 0.2888, 0.625, 0.3048, 0.625, 0.3048, 0.6798, 0.3048, 0.6798, 0.3048, 0.625, 0.3199, 0.625, 0.3199, 0.6949, 0.3199, 0.6949, 0.3199, 0.625, 0.3336, 0.625, 0.3336, 0.7086, 0.3336, 0.7086, 0.3336, 0.625, 0.4164, 0.625, 0.4164, 0.7207, 0.4164, 0.7207, 0.4164, 0.625, 0.4301, 0.625, 0.4301, 0.7309, 0.4301, 0.625, 0.4452, 0.625, 0.4452, 0.7392, 0.4452, 0.7392, 0.4452, 0.625, 0.4612, 0.625, 0.4612, 0.7451, 0.4612, 0.7451, 0.4612, 0.625, 0.4779, 0.625, 0.4779, 0.7488, 0.4779, 0.7488, 0.4779, 0.625, 0.495, 0.625, 0.495, 0.6605, 0.125, 0.7353, 0.255, 0.63, 0.2721, 0.6471, 0.1269, 0.7374, 0.1269, 0.7374, 0.2721, 0.6471, 0.2888, 0.6638, 0.1285, 0.7394, 0.1285, 0.7394, 0.2888, 0.6638, 0.3048, 0.6798, 0.1297, 0.7414, 0.1297, 0.7414, 0.3048, 0.6798, 0.3199, 0.6949, 0.1305, 0.7432, 0.1305, 0.7432, 0.3199, 0.6949, 0.3336, 0.7086, 0.1309, 0.7449, 0.1309, 0.7449, 0.3336, 0.7086, 0.3457, 0.75, 0.1395, 0.75, 0.375, 0.9855, 0.4301, 0.7691, 0.3858, 0.9945, 0.3858, 0.9945, 0.4301, 0.7691, 0.4452, 0.7608, 0.3887, 0.9953, 0.3887, 0.9953, 0.4452, 0.7608, 0.4612, 0.7549, 0.3918, 0.9965, 0.3918, 0.9965, 0.4612, 0.7549, 0.4779, 0.7512, 0.3951, 0.9981, 0.3951, 0.9981, 0.4779, 0.7512, 0.495, 0.75, 0.3984, 1.0, 0.745, 0.63, 0.7803, 0.6586, 0.772, 0.6745, 0.7279, 0.6471, 0.7279, 0.6471, 0.772, 0.6745, 0.7649, 0.6892, 0.7112, 0.6638, 0.7112, 0.6638, 0.7649, 0.6892, 0.759, 0.7023, 0.6952, 0.6798, 0.6952, 0.6798, 0.759, 0.7023, 0.7542, 0.7138, 0.6801, 0.6949, 0.6801, 0.6949, 0.7542, 0.7138, 0.747, 0.75, 0.6664, 0.75, 0.625, 0.7914, 0.625, 0.872, 0.5991, 0.873, 0.5836, 0.7793, 0.5836, 0.7793, 0.5991, 0.873, 0.5914, 0.8714, 0.5699, 0.7691, 0.5699, 0.7691, 0.5914, 0.8714, 0.5831, 0.8706, 0.5548, 0.7608, 0.5548, 0.7608, 0.5831, 0.8706, 0.5743, 0.8707, 0.5388, 0.7549, 0.5388, 0.7549, 0.5743, 0.8707, 0.6129, 0.9965, 0.6105, 0.9981, 0.5221, 0.7512, 0.495, 0.6605, 0.505, 0.6605, 0.505, 0.75, 0.495, 0.75, 0.6081, 0.75, 0.6081, 0.75, 0.6081, 0.75, 0.6081, 0.75, 0.495, 0.75, 0.505, 0.75, 0.505, 0.75, 0.495, 0.75, 0.3984, 1.0, 0.495, 0.75, 0.495, 0.75, 0.3984, 1.0, 0.505, 0.75, 0.6081, 1.0, 0.6081, 1.0, 0.505, 0.75, 0.6081, 0.75, 0.6081, 0.75, 0.6081, 0.75, 0.6081, 0.75, 0.3984, 1.0, 0.495, 0.75, 0.495, 0.75, 0.3984, 1.0, 0.505, 0.75, 0.6081, 1.0, 0.6081, 1.0, 0.505, 0.75, 0.3984, 1.0, 0.495, 0.75, 0.495, 0.75, 0.3984, 1.0, 0.495, 0.75, 0.505, 0.75, 0.505, 0.75, 0.495, 0.75, 0.6081, 0.75, 0.3984, 0.75, 0.3984, 0.75, 0.6081, 0.75, 0.495, 0.75, 0.505, 0.75, 0.6081, 1.0, 0.6081, 1.0, 0.3984, 1.0, 0.495, 0.75, 0.505, 0.75, 0.505, 0.75, 0.495, 0.75, 0.6081, 0.75, 0.3984, 0.75, 0.3984, 0.75, 0.6081, 0.75, 0.6081, 0.75, 0.6081, 0.75, 0.6081, 0.75, 0.6081, 0.75, 0.505, 0.75, 0.6081, 1.0, 0.6081, 1.0, 0.505, 0.75, 0.495, 0.625, 0.505, 0.625, 0.505, 0.6605, 0.495, 0.6605, 0.495, 0.75, 0.4779, 0.7488, 0.495, 0.6605, 0.5221, 0.625, 0.5221, 0.7488, 0.505, 0.6605, 0.505, 0.625, 0.759, 0.7023, 0.7542, 0.7138, 0.7542, 0.7138, 0.759, 0.7023, 0.5743, 0.8707, 0.5831, 0.8706, 0.6151, 0.9953, 0.6129, 0.9965, 0.772, 0.6745, 0.7803, 0.6586, 0.875, 0.7355, 0.8731, 0.7376, 0.5991, 0.873, 0.625, 0.872, 0.625, 0.9855, 0.6192, 0.9941, 0.7649, 0.6892, 0.772, 0.6745, 0.8731, 0.7376, 0.8715, 0.7396, 0.759, 0.7023, 0.7649, 0.6892, 0.8715, 0.7396, 0.8703, 0.7415, 0.7542, 0.7138, 0.759, 0.7023, 0.8703, 0.7415, 0.8695, 0.7433, 0.747, 0.75, 0.7542, 0.7138, 0.8695, 0.7433, 0.8605, 0.75, 0.7803, 0.6586, 0.7922, 0.625, 0.875, 0.625, 0.875, 0.7355, 0.875, 0.7355, 0.5914, 0.8714, 0.5991, 0.873, 0.6192, 0.9941, 0.6172, 0.9945, 0.5831, 0.8706, 0.5914, 0.8714, 0.6172, 0.9945, 0.6151, 0.9953, 0.0, 0.0, 0.0, 0.0, 0.0, 0.0, 0.0, 0.0, 0.0, 0.0, 0.0, 0.0, 0.0, 0.0, 0.0, 0.0, 0.7649, 0.6892, 0.759, 0.7023, 0.759, 0.7023, 0.7649, 0.6892, 0.0, 0.0, 0.0, 0.0, 0.0, 0.0, 0.0, 0.0, 0.0, 0.0, 0.0, 0.0, 0.0, 0.0, 0.0, 0.0, 0.772, 0.6745, 0.7649, 0.6892, 0.7649, 0.6892, 0.772, 0.6745, 0.0, 0.0, 0.0, 0.0, 0.0, 0.0, 0.0, 0.0, 0.0, 0.0, 0.0, 0.0, 0.0, 0.0, 0.625, 0.872, 0.5991, 0.873, 0.5991, 0.873, 0.625, 0.872, 0.5831, 0.8706, 0.5743, 0.8707, 0.5743, 0.8707, 0.5831, 0.8706, 0.7922, 0.625, 0.7803, 0.6586, 0.7803, 0.6586, 0.7922, 0.625, 0.7649, 0.6892, 0.759, 0.7023, 0.759, 0.7023, 0.7649, 0.6892, 0.7803, 0.6586, 0.772, 0.6745, 0.772, 0.6745, 0.7803, 0.6586, 0.5991, 0.873, 0.5914, 0.8714, 0.5914, 0.8714, 0.5991, 0.873, 0.759, 0.7023, 0.7542, 0.7138, 0.7542, 0.7138, 0.759, 0.7023, 0.625, 0.872, 0.5991, 0.873, 0.5991, 0.873, 0.625, 0.872, 0.5914, 0.8714, 0.5831, 0.8706, 0.5831, 0.8706, 0.5914, 0.8714, 0.7542, 0.7138, 0.747, 0.75, 0.747, 0.75, 0.7542, 0.7138, 0.772, 0.6745, 0.7649, 0.6892, 0.7649, 0.6892, 0.772, 0.6745, 0.0, 0.0, 0.0, 0.0, 0.0, 0.0, 0.0, 0.0, 0.7542, 0.7138, 0.747, 0.75, 0.747, 0.75, 0.7542, 0.7138, 0.0, 0.0, 0.0, 0.0, 0.0, 0.0, 0.0, 0.0, 0.7922, 0.625, 0.7803, 0.6586, 0.7803, 0.6586, 0.7922, 0.625, 0.5831, 0.8706, 0.5743, 0.8707, 0.5831, 0.8706, 0.0, 0.0, 0.0, 0.0, 0.0, 0.0, 0.0, 0.0, 0.5991, 0.873, 0.5914, 0.8714, 0.5914, 0.8714, 0.5991, 0.873, 0.7803, 0.6586, 0.772, 0.6745, 0.772, 0.6745, 0.7803, 0.6586, 0.0, 0.0, 0.0, 0.0, 0.0, 0.0, 0.0, 0.0, 0.5914, 0.8714, 0.5831, 0.8706, 0.5831, 0.8706, 0.5914, 0.8714, 0.0, 0.0, 0.0, 0.0, 0.0, 0.0, 0.0, 0.0, 0.0, 0.0, 0.0, 0.0, 0.0, 0.0, 0.0, 0.0, 0.0, 0.0, 0.0, 0.0, 0.0, 0.0, 0.0, 0.0, 0.375, 0.02239, 0.3791, 0.02239, 0.3914, 0.02239, 0.4111, 0.02239, 0.375, 0.02239, 0.375, 0.02239, 0.0, 0.0, 0.0, 0.0, 0.0, 0.0, 0.0, 0.0])
me_cube_002.materials.append(mat_material)
me_cube_002.use_mirror_vertex_groups = False
me_cube_002.update()
me_003 = bpy.data.meshes.new('Окружность.003')
me_003.from_pydata([(0.0, 1.0, 0.0), (-0.1951, 0.9808, 0.0), (-0.3827, 0.9239, 0.0), (-0.5556, 0.8315, 0.0), (-0.7071, 0.7071, 0.0), (-0.8315, 0.5556, 0.0), (-0.9239, 0.3827, 0.0), (-0.9808, 0.1951, 0.0), (-1.0, 0.0, 0.0), (-0.9808, -0.1951, 0.0), (-0.9239, -0.3827, 0.0), (-0.8315, -0.5556, 0.0), (-0.7071, -0.7071, 0.0), (-0.5556, -0.8315, 0.0), (-0.3827, -0.9239, 0.0), (-0.1951, -0.9808, 0.0), (0.0, -1.0, 0.0), (0.1951, -0.9808, 0.0), (0.3827, -0.9239, 0.0), (0.5556, -0.8315, 0.0), (0.7071, -0.7071, 0.0), (0.8315, -0.5556, 0.0), (0.9239, -0.3827, 0.0), (0.9808, -0.1951, 0.0), (1.0, 0.0, 0.0), (0.9808, 0.1951, 0.0), (0.9239, 0.3827, 0.0), (0.8315, 0.5556, 0.0), (0.7071, 0.7071, 0.0), (0.5556, 0.8315, 0.0), (0.3827, 0.9239, 0.0), (0.1951, 0.9808, 0.0), (0.0, 1.0, -2.994), (-0.1951, 0.9808, -2.994), (-0.3827, 0.9239, -2.994), (-0.5556, 0.8315, -2.994), (-0.7071, 0.7071, -2.994), (-0.8315, 0.5556, -2.994), (-0.9239, 0.3827, -2.994), (-0.9808, 0.1951, -2.994), (-1.0, 0.0, -2.994), (-0.9808, -0.1951, -2.994), (-0.9239, -0.3827, -2.994), (-0.8315, -0.5556, -2.994), (-0.7071, -0.7071, -2.994), (-0.5556, -0.8315, -2.994), (-0.3827, -0.9239, -2.994), (-0.1951, -0.9808, -2.994), (0.0, -1.0, -2.994), (0.1951, -0.9808, -2.994), (0.3827, -0.9239, -2.994), (0.5556, -0.8315, -2.994), (0.7071, -0.7071, -2.994), (0.8315, -0.5556, -2.994), (0.9239, -0.3827, -2.994), (0.9808, -0.1951, -2.994), (1.0, 0.0, -2.994), (0.9808, 0.1951, -2.994), (0.9239, 0.3827, -2.994), (0.8315, 0.5556, -2.994), (0.7071, 0.7071, -2.994), (0.5556, 0.8315, -2.994), (0.3827, 0.9239, -2.994), (0.1951, 0.9808, -2.994)], [], [(13, 12, 44, 45), (27, 26, 58, 59), (14, 13, 45, 46), (1, 0, 32, 33), (28, 27, 59, 60), (15, 14, 46, 47), (2, 1, 33, 34), (29, 28, 60, 61), (16, 15, 47, 48), (3, 2, 34, 35), (30, 29, 61, 62), (17, 16, 48, 49), (4, 3, 35, 36), (31, 30, 62, 63), (18, 17, 49, 50), (5, 4, 36, 37), (0, 31, 63, 32), (19, 18, 50, 51), (6, 5, 37, 38), (20, 19, 51, 52), (7, 6, 38, 39), (21, 20, 52, 53), (8, 7, 39, 40), (22, 21, 53, 54), (9, 8, 40, 41), (23, 22, 54, 55), (10, 9, 41, 42), (24, 23, 55, 56), (11, 10, 42, 43), (25, 24, 56, 57), (12, 11, 43, 44), (26, 25, 57, 58)])
_uv = me_003.uv_layers.new(name='UVКарта')
_uv.uv.foreach_set('vector', [0.0, 0.0, 0.0, 0.0, 0.0, 0.0, 0.0, 0.0, 0.0, 0.0, 0.0, 0.0, 0.0, 0.0, 0.0, 0.0, 0.0, 0.0, 0.0, 0.0, 0.0, 0.0, 0.0, 0.0, 0.0, 0.0, 0.0, 0.0, 0.0, 0.0, 0.0, 0.0, 0.0, 0.0, 0.0, 0.0, 0.0, 0.0, 0.0, 0.0, 0.0, 0.0, 0.0, 0.0, 0.0, 0.0, 0.0, 0.0, 0.0, 0.0, 0.0, 0.0, 0.0, 0.0, 0.0, 0.0, 0.0, 0.0, 0.0, 0.0, 0.0, 0.0, 0.0, 0.0, 0.0, 0.0, 0.0, 0.0, 0.0, 0.0, 0.0, 0.0, 0.0, 0.0, 0.0, 0.0, 0.0, 0.0, 0.0, 0.0, 0.0, 0.0, 0.0, 0.0, 0.0, 0.0, 0.0, 0.0, 0.0, 0.0, 0.0, 0.0, 0.0, 0.0, 0.0, 0.0, 0.0, 0.0, 0.0, 0.0, 0.0, 0.0, 0.0, 0.0, 0.0, 0.0, 0.0, 0.0, 0.0, 0.0, 0.0, 0.0, 0.0, 0.0, 0.0, 0.0, 0.0, 0.0, 0.0, 0.0, 0.0, 0.0, 0.0, 0.0, 0.0, 0.0, 0.0, 0.0, 0.0, 0.0, 0.0, 0.0, 0.0, 0.0, 0.0, 0.0, 0.0, 0.0, 0.0, 0.0, 0.0, 0.0, 0.0, 0.0, 0.0, 0.0, 0.0, 0.0, 0.0, 0.0, 0.0, 0.0, 0.0, 0.0, 0.0, 0.0, 0.0, 0.0, 0.0, 0.0, 0.0, 0.0, 0.0, 0.0, 0.0, 0.0, 0.0, 0.0, 0.0, 0.0, 0.0, 0.0, 0.0, 0.0, 0.0, 0.0, 0.0, 0.0, 0.0, 0.0, 0.0, 0.0, 0.0, 0.0, 0.0, 0.0, 0.0, 0.0, 0.0, 0.0, 0.0, 0.0, 0.0, 0.0, 0.0, 0.0, 0.0, 0.0, 0.0, 0.0, 0.0, 0.0, 0.0, 0.0, 0.0, 0.0, 0.0, 0.0, 0.0, 0.0, 0.0, 0.0, 0.0, 0.0, 0.0, 0.0, 0.0, 0.0, 0.0, 0.0, 0.0, 0.0, 0.0, 0.0, 0.0, 0.0, 0.0, 0.0, 0.0, 0.0, 0.0, 0.0, 0.0, 0.0, 0.0, 0.0, 0.0, 0.0, 0.0, 0.0, 0.0, 0.0, 0.0, 0.0, 0.0, 0.0, 0.0, 0.0, 0.0, 0.0, 0.0, 0.0, 0.0, 0.0, 0.0, 0.0])
me_003.update()
me_004 = bpy.data.meshes.new('Окружность.004')
me_004.from_pydata([(0.0, 1.0, 0.0), (-0.1951, 0.9808, 0.0), (-0.3827, 0.9239, 0.0), (-0.5556, 0.8315, 0.0), (-0.7071, 0.7071, 0.0), (-0.8315, 0.5556, 0.0), (-0.9239, 0.3827, 0.0), (-0.9808, 0.1951, 0.0), (-1.0, 0.0, 0.0), (-0.9808, -0.1951, 0.0), (-0.9239, -0.3827, 0.0), (-0.8315, -0.5556, 0.0), (-0.7071, -0.7071, 0.0), (-0.5556, -0.8315, 0.0), (-0.3827, -0.9239, 0.0), (-0.1951, -0.9808, 0.0), (0.0, -1.0, 0.0), (0.1951, -0.9808, 0.0), (0.3827, -0.9239, 0.0), (0.5556, -0.8315, 0.0), (0.7071, -0.7071, 0.0), (0.8315, -0.5556, 0.0), (0.9239, -0.3827, 0.0), (0.9808, -0.1951, 0.0), (1.0, 0.0, 0.0), (0.9808, 0.1951, 0.0), (0.9239, 0.3827, 0.0), (0.8315, 0.5556, 0.0), (0.7071, 0.7071, 0.0), (0.5556, 0.8315, 0.0), (0.3827, 0.9239, 0.0), (0.1951, 0.9808, 0.0), (0.0, 1.0, -2.994), (-0.1951, 0.9808, -2.994), (-0.3827, 0.9239, -2.994), (-0.5556, 0.8315, -2.994), (-0.7071, 0.7071, -2.994), (-0.8315, 0.5556, -2.994), (-0.9239, 0.3827, -2.994), (-0.9808, 0.1951, -2.994), (-1.0, 0.0, -2.994), (-0.9808, -0.1951, -2.994), (-0.9239, -0.3827, -2.994), (-0.8315, -0.5556, -2.994), (-0.7071, -0.7071, -2.994), (-0.5556, -0.8315, -2.994), (-0.3827, -0.9239, -2.994), (-0.1951, -0.9808, -2.994), (0.0, -1.0, -2.994), (0.1951, -0.9808, -2.994), (0.3827, -0.9239, -2.994), (0.5556, -0.8315, -2.994), (0.7071, -0.7071, -2.994), (0.8315, -0.5556, -2.994), (0.9239, -0.3827, -2.994), (0.9808, -0.1951, -2.994), (1.0, 0.0, -2.994), (0.9808, 0.1951, -2.994), (0.9239, 0.3827, -2.994), (0.8315, 0.5556, -2.994), (0.7071, 0.7071, -2.994), (0.5556, 0.8315, -2.994), (0.3827, 0.9239, -2.994), (0.1951, 0.9808, -2.994), (-0.1204, 0.6051, 2.74e-07), (-0.2361, 0.57, 2.74e-07), (-0.3427, 0.5129, 2.74e-07), (-0.4362, 0.4362, 2.74e-07), (-0.5129, 0.3427, 2.74e-07), (-0.6169, 9.133e-08, 2.74e-07), (-0.6051, -0.1204, 2.74e-07), (-0.57, -0.2361, 2.74e-07), (-0.5129, -0.3427, 2.74e-07), (-0.4362, -0.4362, 2.74e-07), (-0.1204, -0.6051, 2.74e-07), (9.133e-08, -0.6169, 2.74e-07), (0.1204, -0.6051, 2.74e-07), (0.2361, -0.57, 2.74e-07), (0.5129, -0.3427, 2.74e-07), (0.57, -0.2361, 2.74e-07), (0.6051, -0.1204, 2.74e-07), (0.6169, 9.133e-08, 2.74e-07), (0.5129, 0.3427, 2.74e-07), (0.4362, 0.4362, 2.74e-07), (0.3427, 0.5129, 2.74e-07), (0.2361, 0.57, 2.74e-07), (2.724e-08, 3.818e-07, 7.823e-07), (-0.6697, 0.358, 1.695e-07), (-0.9808, 0.1951, 0.0), (-0.9239, 0.3827, 0.0), (-0.3827, -0.9239, 0.0), (-0.5556, -0.8315, 0.0), (0.7071, -0.7071, 0.0), (0.5556, -0.8315, 0.0), (0.9239, 0.3827, 0.0), (0.9808, 0.1951, 0.0), (0.0, 1.0, 0.0), (0.1951, 0.9808, 0.0), (-0.1204, 0.6051, 2.74e-07), (-0.5129, 0.3427, 2.74e-07), (-0.6169, 9.133e-08, 2.74e-07), (-0.4362, -0.4362, 2.74e-07), (-0.1204, -0.6051, 2.74e-07), (0.2361, -0.57, 2.74e-07), (0.5129, -0.3427, 2.74e-07), (0.6169, 9.133e-08, 2.74e-07), (0.5129, 0.3427, 2.74e-07), (0.2361, 0.57, 2.74e-07), (2.724e-08, 3.818e-07, 7.823e-07), (-0.6697, 0.358, 1.695e-07)], [], [(13, 12, 44, 45), (27, 26, 58, 59), (14, 13, 45, 46), (1, 0, 32, 33), (28, 27, 59, 60), (15, 14, 46, 47), (2, 1, 33, 34), (29, 28, 60, 61), (16, 15, 47, 48), (3, 2, 34, 35), (30, 29, 61, 62), (17, 16, 48, 49), (4, 3, 35, 36), (31, 30, 62, 63), (18, 17, 49, 50), (5, 4, 36, 37), (0, 31, 63, 32), (19, 18, 50, 51), (6, 5, 37, 38), (20, 19, 51, 52), (7, 6, 38, 39), (21, 20, 52, 53), (8, 7, 39, 40), (22, 21, 53, 54), (9, 8, 40, 41), (23, 22, 54, 55), (10, 9, 41, 42), (24, 23, 55, 56), (11, 10, 42, 43), (25, 24, 56, 57), (12, 11, 43, 44), (26, 25, 57, 58), (22, 23, 80, 79), (10, 71, 70), (23, 24, 81), (10, 11, 72, 71), (11, 12, 73), (26, 27, 82), (0, 1, 64), (27, 28, 83, 82), (14, 15, 74), (1, 2, 65, 64), (28, 29, 84, 83), (16, 75, 74), (2, 3, 66, 65), (29, 30, 85, 84), (16, 17, 76, 75), (4, 67, 66), (17, 18, 77), (4, 5, 68, 67), (82, 86, 108, 106), (0, 64, 98, 96), (86, 68, 99, 108), (85, 31, 97, 107), (20, 21, 78), (7, 8, 69), (22, 79, 78), (8, 9, 70), (6, 7, 88, 89), (7, 69, 100, 88), (78, 79, 86), (69, 70, 86), (79, 80, 86), (70, 71, 86), (80, 81, 86), (71, 72, 86), (13, 14, 90, 91), (72, 73, 86), (86, 77, 103, 108), (26, 82, 106, 94), (87, 6, 89, 109), (86, 73, 101, 108), (19, 20, 92, 93), (82, 83, 86), (81, 25, 95, 105), (64, 65, 86), (83, 84, 86), (74, 75, 86), (65, 66, 86), (84, 85, 86), (75, 76, 86), (66, 67, 86), (74, 86, 108, 102), (76, 77, 86), (67, 68, 86), (68, 87, 109, 99), (20, 78, 104, 92), (25, 26, 94, 95), (69, 86, 108, 100), (77, 19, 93, 103), (64, 86, 108, 98), (30, 31, 85), (86, 85, 107, 108), (24, 25, 81), (31, 0, 96, 97), (18, 19, 77), (86, 81, 105, 108), (12, 13, 73), (69, 8, 70), (14, 74, 102, 90), (80, 23, 81), (21, 22, 78), (76, 17, 77), (15, 16, 74), (72, 11, 73), (9, 10, 70), (68, 5, 87), (3, 4, 66), (78, 86, 108, 104), (5, 6, 87), (73, 13, 91, 101)])
_uv = me_004.uv_layers.new(name='UVКарта')
_uv.uv.foreach_set('vector', [0.0, 0.0, 0.0, 0.0, 0.0, 0.0, 0.0, 0.0, 0.0, 0.0, 0.0, 0.0, 0.0, 0.0, 0.0, 0.0, 0.0, 0.0, 0.0, 0.0, 0.0, 0.0, 0.0, 0.0, 0.0, 0.0, 0.0, 0.0, 0.0, 0.0, 0.0, 0.0, 0.0, 0.0, 0.0, 0.0, 0.0, 0.0, 0.0, 0.0, 0.0, 0.0, 0.0, 0.0, 0.0, 0.0, 0.0, 0.0, 0.0, 0.0, 0.0, 0.0, 0.0, 0.0, 0.0, 0.0, 0.0, 0.0, 0.0, 0.0, 0.0, 0.0, 0.0, 0.0, 0.0, 0.0, 0.0, 0.0, 0.0, 0.0, 0.0, 0.0, 0.0, 0.0, 0.0, 0.0, 0.0, 0.0, 0.0, 0.0, 0.0, 0.0, 0.0, 0.0, 0.0, 0.0, 0.0, 0.0, 0.0, 0.0, 0.0, 0.0, 0.0, 0.0, 0.0, 0.0, 0.0, 0.0, 0.0, 0.0, 0.0, 0.0, 0.0, 0.0, 0.0, 0.0, 0.0, 0.0, 0.0, 0.0, 0.0, 0.0, 0.0, 0.0, 0.0, 0.0, 0.0, 0.0, 0.0, 0.0, 0.0, 0.0, 0.0, 0.0, 0.0, 0.0, 0.0, 0.0, 0.0, 0.0, 0.0, 0.0, 0.0, 0.0, 0.0, 0.0, 0.0, 0.0, 0.0, 0.0, 0.0, 0.0, 0.0, 0.0, 0.0, 0.0, 0.0, 0.0, 0.0, 0.0, 0.0, 0.0, 0.0, 0.0, 0.0, 0.0, 0.0, 0.0, 0.0, 0.0, 0.0, 0.0, 0.0, 0.0, 0.0, 0.0, 0.0, 0.0, 0.0, 0.0, 0.0, 0.0, 0.0, 0.0, 0.0, 0.0, 0.0, 0.0, 0.0, 0.0, 0.0, 0.0, 0.0, 0.0, 0.0, 0.0, 0.0, 0.0, 0.0, 0.0, 0.0, 0.0, 0.0, 0.0, 0.0, 0.0, 0.0, 0.0, 0.0, 0.0, 0.0, 0.0, 0.0, 0.0, 0.0, 0.0, 0.0, 0.0, 0.0, 0.0, 0.0, 0.0, 0.0, 0.0, 0.0, 0.0, 0.0, 0.0, 0.0, 0.0, 0.0, 0.0, 0.0, 0.0, 0.0, 0.0, 0.0, 0.0, 0.0, 0.0, 0.0, 0.0, 0.0, 0.0, 0.0, 0.0, 0.0, 0.0, 0.0, 0.0, 0.0, 0.0, 0.0, 0.0, 0.0, 0.0, 0.0, 0.0, 0.0, 0.0, 0.0, 0.0, 0.0, 0.0, 0.0, 0.0, 0.0, 0.0, 0.0, 0.0, 0.0, 0.0, 0.0, 0.0, 0.0, 0.0, 0.0, 0.0, 0.0, 0.0, 0.0, 0.0, 0.0, 0.0, 0.0, 0.0, 0.0, 0.0, 0.0, 0.0, 0.0, 0.0, 0.0, 0.0, 0.0, 0.0, 0.0, 0.0, 0.0, 0.0, 0.0, 0.0, 0.0, 0.0, 0.0, 0.0, 0.0, 0.0, 0.0, 0.0, 0.0, 0.0, 0.0, 0.0, 0.0, 0.0, 0.0, 0.0, 0.0, 0.0, 0.0, 0.0, 0.0, 0.0, 0.0, 0.0, 0.0, 0.0, 0.0, 0.0, 0.0, 0.0, 0.0, 0.0, 0.0, 0.0, 0.0, 0.0, 0.0, 0.0, 0.0, 0.0, 0.0, 0.0, 0.0, 0.0, 0.0, 0.0, 0.0, 0.0, 0.0, 0.0, 0.0, 0.0, 0.0, 0.0, 0.0, 0.0, 0.0, 0.0, 0.0, 0.0, 0.0, 0.0, 0.0, 0.0, 0.0, 0.0, 0.0, 0.0, 0.0, 0.0, 0.0, 0.0, 0.0, 0.0, 0.0, 0.0, 0.0, 0.0, 0.0, 0.0, 0.0, 0.0, 0.0, 0.0, 0.0, 0.0, 0.0, 0.0, 0.0, 0.0, 0.0, 0.0, 0.0, 0.0, 0.0, 0.0, 0.0, 0.0, 0.0, 0.0, 0.0, 0.0, 0.0, 0.0, 0.0, 0.0, 0.0, 0.0, 0.0, 0.0, 0.0, 0.0, 0.0, 0.0, 0.0, 0.0, 0.0, 0.0, 0.0, 0.0, 0.0, 0.0, 0.0, 0.0, 0.0, 0.0, 0.0, 0.0, 0.0, 0.0, 0.0, 0.0, 0.0, 0.0, 0.0, 0.0, 0.0, 0.0, 0.0, 0.0, 0.0, 0.0, 0.0, 0.0, 0.0, 0.0, 0.0, 0.0, 0.0, 0.0, 0.0, 0.0, 0.0, 0.0, 0.0, 0.0, 0.0, 0.0, 0.0, 0.0, 0.0, 0.0, 0.0, 0.0, 0.0, 0.0, 0.0, 0.0, 0.0, 0.0, 0.0, 0.0, 0.0, 0.0, 0.0, 0.0, 0.0, 0.0, 0.0, 0.0, 0.0, 0.0, 0.0, 0.0, 0.0, 0.0, 0.0, 0.0, 0.0, 0.0, 0.0, 0.0, 0.0, 0.0, 0.0, 0.0, 0.0, 0.0, 0.0, 0.0, 0.0, 0.0, 0.0, 0.0, 0.0, 0.0, 0.0, 0.0, 0.0, 0.0, 0.0, 0.0, 0.0, 0.0, 0.0, 0.0, 0.0, 0.0, 0.0, 0.0, 0.0, 0.0, 0.0, 0.0, 0.0, 0.0, 0.0, 0.0, 0.0, 0.0, 0.0, 0.0, 0.0, 0.0, 0.0, 0.0, 0.0, 0.0, 0.0, 0.0, 0.0, 0.0, 0.0, 0.0, 0.0, 0.0, 0.0, 0.0, 0.0, 0.0, 0.0, 0.0, 0.0, 0.0, 0.0, 0.0, 0.0, 0.0, 0.0, 0.0, 0.0, 0.0, 0.0, 0.0, 0.0, 0.0, 0.0, 0.0, 0.0, 0.0, 0.0, 0.0, 0.0, 0.0, 0.0, 0.0, 0.0, 0.0, 0.0, 0.0, 0.0, 0.0, 0.0, 0.0, 0.0, 0.0, 0.0, 0.0, 0.0, 0.0, 0.0, 0.0, 0.0, 0.0, 0.0, 0.0, 0.0, 0.0, 0.0, 0.0, 0.0, 0.0, 0.0, 0.0, 0.0, 0.0, 0.0, 0.0, 0.0, 0.0, 0.0, 0.0, 0.0, 0.0, 0.0, 0.0, 0.0, 0.0, 0.0, 0.0, 0.0, 0.0, 0.0, 0.0, 0.0, 0.0, 0.0, 0.0, 0.0, 0.0, 0.0, 0.0, 0.0, 0.0, 0.0, 0.0, 0.0, 0.0, 0.0, 0.0, 0.0, 0.0, 0.0, 0.0, 0.0, 0.0, 0.0, 0.0, 0.0, 0.0, 0.0, 0.0, 0.0, 0.0, 0.0, 0.0, 0.0, 0.0, 0.0, 0.0, 0.0, 0.0, 0.0, 0.0, 0.0, 0.0, 0.0, 0.0, 0.0, 0.0, 0.0, 0.0, 0.0, 0.0, 0.0, 0.0, 0.0, 0.0, 0.0, 0.0, 0.0, 0.0, 0.0, 0.0, 0.0, 0.0, 0.0, 0.0, 0.0, 0.0, 0.0, 0.0, 0.0, 0.0, 0.0, 0.0, 0.0, 0.0, 0.0, 0.0, 0.0, 0.0, 0.0, 0.0, 0.0, 0.0, 0.0, 0.0, 0.0, 0.0, 0.0, 0.0, 0.0, 0.0, 0.0, 0.0, 0.0, 0.0, 0.0, 0.0, 0.0, 0.0, 0.0, 0.0, 0.0, 0.0, 0.0, 0.0, 0.0, 0.0, 0.0, 0.0, 0.0, 0.0, 0.0, 0.0, 0.0, 0.0, 0.0, 0.0, 0.0, 0.0, 0.0, 0.0, 0.0, 0.0, 0.0, 0.0, 0.0, 0.0, 0.0, 0.0, 0.0, 0.0, 0.0, 0.0, 0.0, 0.0, 0.0, 0.0, 0.0, 0.0, 0.0, 0.0, 0.0, 0.0, 0.0, 0.0, 0.0, 0.0, 0.0, 0.0, 0.0, 0.0, 0.0, 0.0, 0.0, 0.0, 0.0, 0.0, 0.0, 0.0, 0.0, 0.0, 0.0, 0.0, 0.0, 0.0, 0.0, 0.0, 0.0, 0.0, 0.0, 0.0, 0.0, 0.0, 0.0, 0.0, 0.0, 0.0, 0.0, 0.0, 0.0, 0.0, 0.0, 0.0, 0.0, 0.0])
me_004.update()
me_005 = bpy.data.meshes.new('Окружность.005')
me_005.from_pydata([(-0.9808, 0.1951, 0.0), (-0.9239, 0.3827, 0.0), (-0.3827, -0.9239, 0.0), (-0.5556, -0.8315, 0.0), (0.7071, -0.7071, 0.0), (0.5556, -0.8315, 0.0), (0.9239, 0.3827, 0.0), (0.9808, 0.1951, 0.0), (0.0, 1.0, 0.0), (0.1951, 0.9808, 0.0), (-0.1204, 0.6051, 2.74e-07), (9.133e-08, 0.6169, 2.74e-07), (-0.57, 0.2361, 2.74e-07), (-0.5129, 0.3427, 2.74e-07), (-0.6051, 0.1204, 2.74e-07), (-0.6169, 9.133e-08, 2.74e-07), (-0.3427, -0.5129, 2.74e-07), (-0.4362, -0.4362, 2.74e-07), (-0.2361, -0.57, 2.74e-07), (-0.1204, -0.6051, 2.74e-07), (0.3427, -0.5129, 2.74e-07), (0.2361, -0.57, 2.74e-07), (0.4362, -0.4362, 2.74e-07), (0.5129, -0.3427, 2.74e-07), (0.6051, 0.1204, 2.74e-07), (0.6169, 9.133e-08, 2.74e-07), (0.57, 0.2361, 2.74e-07), (0.5129, 0.3427, 2.74e-07), (0.1204, 0.6051, 2.74e-07), (0.2361, 0.57, 2.74e-07), (2.724e-08, 3.818e-07, 7.823e-07), (-0.6697, 0.358, 1.695e-07)], [], [(14, 0, 15), (12, 13, 31), (1, 0, 12), (18, 2, 19), (22, 4, 23), (26, 6, 27), (11, 8, 10), (12, 14, 30), (20, 22, 30), (13, 12, 30), (21, 20, 30), (28, 11, 30), (29, 28, 30), (18, 19, 30), (11, 10, 30), (16, 18, 30), (26, 27, 30), (17, 16, 30), (24, 26, 30), (25, 24, 30), (14, 15, 30), (22, 23, 30), (0, 14, 12), (5, 4, 22, 20), (1, 12, 31), (5, 20, 21), (7, 24, 25), (7, 6, 26, 24), (3, 16, 17), (3, 2, 18, 16), (9, 28, 29), (9, 8, 11, 28)])
_uv = me_005.uv_layers.new(name='UVКарта')
_uv.uv.foreach_set('vector', [0.0, 0.0, 0.0, 0.0, 0.0, 0.0, 0.0, 0.0, 0.0, 0.0, 0.0, 0.0, 0.0, 0.0, 0.0, 0.0, 0.0, 0.0, 0.0, 0.0, 0.0, 0.0, 0.0, 0.0, 0.0, 0.0, 0.0, 0.0, 0.0, 0.0, 0.0, 0.0, 0.0, 0.0, 0.0, 0.0, 0.0, 0.0, 0.0, 0.0, 0.0, 0.0, 0.0, 0.0, 0.0, 0.0, 0.0, 0.0, 0.0, 0.0, 0.0, 0.0, 0.0, 0.0, 0.0, 0.0, 0.0, 0.0, 0.0, 0.0, 0.0, 0.0, 0.0, 0.0, 0.0, 0.0, 0.0, 0.0, 0.0, 0.0, 0.0, 0.0, 0.0, 0.0, 0.0, 0.0, 0.0, 0.0, 0.0, 0.0, 0.0, 0.0, 0.0, 0.0, 0.0, 0.0, 0.0, 0.0, 0.0, 0.0, 0.0, 0.0, 0.0, 0.0, 0.0, 0.0, 0.0, 0.0, 0.0, 0.0, 0.0, 0.0, 0.0, 0.0, 0.0, 0.0, 0.0, 0.0, 0.0, 0.0, 0.0, 0.0, 0.0, 0.0, 0.0, 0.0, 0.0, 0.0, 0.0, 0.0, 0.0, 0.0, 0.0, 0.0, 0.0, 0.0, 0.0, 0.0, 0.0, 0.0, 0.0, 0.0, 0.0, 0.0, 0.0, 0.0, 0.0, 0.0, 0.0, 0.0, 0.0, 0.0, 0.0, 0.0, 0.0, 0.0, 0.0, 0.0, 0.0, 0.0, 0.0, 0.0, 0.0, 0.0, 0.0, 0.0, 0.0, 0.0, 0.0, 0.0, 0.0, 0.0, 0.0, 0.0, 0.0, 0.0, 0.0, 0.0, 0.0, 0.0, 0.0, 0.0, 0.0, 0.0, 0.0, 0.0, 0.0, 0.0, 0.0, 0.0, 0.0, 0.0, 0.0, 0.0, 0.0, 0.0, 0.0, 0.0, 0.0, 0.0, 0.0, 0.0, 0.0, 0.0, 0.0, 0.0, 0.0, 0.0, 0.0, 0.0])
me_005.update()
me_006 = bpy.data.meshes.new('Окружность.006')
me_006.from_pydata([(0.0, 1.0, 0.0), (-0.1951, 0.9808, 0.0), (-0.3827, 0.9239, 0.0), (-0.5556, 0.8315, 0.0), (-0.7071, 0.7071, 0.0), (-0.8315, 0.5556, 0.0), (-0.9239, 0.3827, 0.0), (-0.9808, 0.1951, 0.0), (-1.0, 0.0, 0.0), (-0.9808, -0.1951, 0.0), (-0.9239, -0.3827, 0.0), (-0.8315, -0.5556, 0.0), (-0.7071, -0.7071, 0.0), (-0.5556, -0.8315, 0.0), (-0.3827, -0.9239, 0.0), (-0.1951, -0.9808, 0.0), (0.0, -1.0, 0.0), (0.1951, -0.9808, 0.0), (0.3827, -0.9239, 0.0), (0.5556, -0.8315, 0.0), (0.7071, -0.7071, 0.0), (0.8315, -0.5556, 0.0), (0.9239, -0.3827, 0.0), (0.9808, -0.1951, 0.0), (1.0, 0.0, 0.0), (0.9808, 0.1951, 0.0), (0.9239, 0.3827, 0.0), (0.8315, 0.5556, 0.0), (0.7071, 0.7071, 0.0), (0.5556, 0.8315, 0.0), (0.3827, 0.9239, 0.0), (0.1951, 0.9808, 0.0), (-0.3427, 0.5129, 2.74e-07), (-0.6051, -0.1204, 2.74e-07), (0.2361, -0.57, 2.74e-07), (0.6169, 9.133e-08, 2.74e-07), (2.724e-08, 3.818e-07, 7.823e-07)], [(1, 0), (2, 1), (3, 2), (4, 3), (5, 4), (6, 5), (7, 6), (8, 7), (9, 8), (10, 9), (11, 10), (12, 11), (13, 12), (14, 13), (15, 14), (16, 15), (17, 16), (18, 17), (19, 18), (20, 19), (21, 20), (22, 21), (23, 22), (24, 23), (25, 24), (26, 25), (27, 26), (28, 27), (29, 28), (30, 29), (31, 30), (0, 31), (33, 9), (24, 35), (3, 32), (18, 34), (33, 36), (35, 36), (32, 36), (34, 36)], [])
_uv = me_006.uv_layers.new(name='UVКарта')
_uv.uv.foreach_set('vector', [])
me_006.update()

# ---- objects
ob_cube = bpy.data.objects.new('Cube', me_cube)
ob_light = bpy.data.objects.new('Light', light_light)
ob_camera = bpy.data.objects.new('Camera', cam_camera)
ob_001 = bpy.data.objects.new('Окружность.001', me_002)
ob_cube_001 = bpy.data.objects.new('Cube.001', me_cube_002)
ob_002 = bpy.data.objects.new('Окружность.002', me_003)
ob_003 = bpy.data.objects.new('Окружность.003', me_004)
ob_x = bpy.data.objects.new('лопости', me_005)
ob_004 = bpy.data.objects.new('Окружность.004', me_006)

# ---- transforms, parenting, visibility, modifiers, constraints
ob_cube.location = (0.0, 0.0, 0.0)
ob_cube.scale = (1.0, 1.0, 0.5)
ob_cube.lock_rotations_4d = False
ob_cube.empty_display_type = 'ARROWS'
ob_cube.lineart.crease_threshold = 0.0
_m = ob_cube.modifiers.new('Логический', 'BOOLEAN')
_m.object = ob_001
_m.operation = 'INTERSECT'
_m.solver = 'FAST'
_m = ob_cube.modifiers.new('Симметрия', 'MIRROR')
_m.use_axis = (False, True, False)
_m.use_clip = True
ob_light.location = (4.076, 1.005, 5.904)
ob_light.rotation_euler = (0.6503, 0.05522, 1.866)
ob_light.lock_rotations_4d = False
ob_light.empty_display_type = 'ARROWS'
ob_light.color = (0.0, 0.0, 0.0, 0.0)
ob_light.lineart.crease_threshold = 0.0
ob_camera.location = (7.359, -6.926, 4.958)
ob_camera.rotation_euler = (1.109, 0.0, 0.8149)
ob_camera.lock_rotations_4d = False
ob_camera.empty_display_type = 'ARROWS'
ob_camera.color = (0.0, 0.0, 0.0, 0.0)
ob_camera.display_type = 'WIRE'
ob_camera.lineart.crease_threshold = 0.0
ob_001.location = (1.728, -1.819, 1.215)
ob_001.scale = (0.5583, 0.5583, 0.5583)
ob_001.display_type = 'WIRE'
_m = ob_001.modifiers.new('Симметрия', 'MIRROR')
_m.use_axis = (False, True, False)
_m.use_bisect_axis = (False, True, False)
_m.use_bisect_flip_axis = (False, True, False)
ob_cube_001.location = (0.0, 0.0, 0.0)
ob_cube_001.scale = (1.0, 1.0, 0.5)
ob_cube_001.lock_rotations_4d = False
ob_cube_001.empty_display_type = 'ARROWS'
ob_cube_001.lineart.crease_threshold = 0.0
_m = ob_cube_001.modifiers.new('Логический', 'BOOLEAN')
_m.object = ob_002
_m.solver = 'FAST'
_m = ob_cube_001.modifiers.new('Симметрия', 'MIRROR')
_m.use_axis = (False, True, False)
_m.use_clip = True
ob_002.location = (1.728, -1.819, 1.215)
ob_002.scale = (0.5583, 0.5583, 0.5583)
ob_002.display_type = 'WIRE'
_m = ob_002.modifiers.new('Симметрия', 'MIRROR')
_m.use_axis = (False, True, False)
_m.use_bisect_axis = (False, True, False)
_m.use_bisect_flip_axis = (False, True, False)
ob_003.location = (1.728, -1.819, 1.215)
ob_003.scale = (0.5583, 0.5583, 0.5583)
ob_003.display_type = 'WIRE'
_m = ob_003.modifiers.new('Симметрия', 'MIRROR')
_m.use_axis = (False, False, False)
ob_x.location = (1.728, -1.819, 1.215)
ob_x.scale = (0.5583, 0.5583, 0.5583)
ob_x.display_type = 'WIRE'
_m = ob_x.modifiers.new('Симметрия', 'MIRROR')
_m.use_axis = (False, False, False)
ob_004.location = (1.728, -1.819, 0.0)
ob_004.scale = (0.5583, 0.5583, 0.5583)
ob_004.display_type = 'WIRE'
_m = ob_004.modifiers.new('Симметрия', 'MIRROR')
_m.use_axis = (False, False, False)

# ---- collection membership
col_collection.objects.link(ob_cube)
col_collection.objects.link(ob_light)
col_collection.objects.link(ob_camera)
col_collection.objects.link(ob_001)
col_collection.objects.link(ob_cube_001)
col_collection.objects.link(ob_002)
col_collection.objects.link(ob_003)
col_collection.objects.link(ob_x)
col_collection.objects.link(ob_004)

# ---- scene / render settings (as saved in the file)
scene.camera = ob_camera
scene.frame_start = 1; scene.frame_end = 250; scene.frame_set(1)
scene.render.engine = 'BLENDER_EEVEE_NEXT'
scene.cycles.sampling_pattern = 'TABULATED_SOBOL'
scene.eevee.ray_tracing_options.trace_max_roughness = 0.0
bpy.context.view_layer.update()
